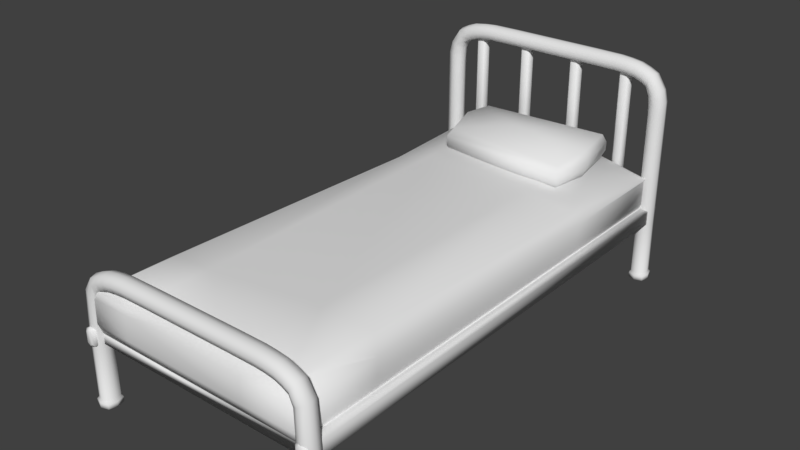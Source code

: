# Source: Bed.blend  (saved by Blender 2.78.0; exported with 4.5.12 LTS)
import bpy
from mathutils import Matrix  # noqa: F401  (used for matrix-valued properties, if any)

bpy.ops.wm.read_factory_settings(use_empty=True)
scene = bpy.context.scene
scene.name = 'Scene'

# ---- collections
col_collection_1 = bpy.data.collections.new('Collection 1'); scene.collection.children.link(col_collection_1)

# ---- materials (node trees are filled in below, after node groups)
mat_bad_metal = bpy.data.materials.new('Bad_Metal')
mat_bad_metal.alpha_threshold = 0.0
mat_bad_metal.use_transparent_shadow = False
mat_bad_metal.roughness = 0.5
mat_bad_metal.specular_intensity = 0.0
mat_cloth = bpy.data.materials.new('Cloth')
mat_cloth.alpha_threshold = 0.0
mat_cloth.use_transparent_shadow = False
mat_cloth.roughness = 0.5
mat_cloth.specular_intensity = 0.0
mat_pilow = bpy.data.materials.new('Pilow')
mat_pilow.alpha_threshold = 0.0
mat_pilow.use_transparent_shadow = False
mat_pilow.roughness = 0.5
mat_pilow.specular_intensity = 0.0

# ---- material node trees

# ---- world
world_world = bpy.data.worlds.new('World'); scene.world = world_world
world_world.color = (0.05088, 0.05088, 0.05088)
world_world.use_sun_shadow = False
world_world.sun_shadow_jitter_overblur = 0.0
world_world.cycles.sampling_method = 'MANUAL'

# ---- meshes
me_cube_003 = bpy.data.meshes.new('Cube.003')
me_cube_003.from_pydata([(-1.832, -1.772, -4.801), (-1.832, -0.8774, -4.801), (-1.832, -1.772, -4.587), (-1.832, -0.8774, -4.587), (-2.032, -1.772, -4.801), (-2.032, -0.8774, -4.801), (-2.032, -1.772, -4.587), (-2.032, -0.8774, -4.587), (-1.804, -1.772, -4.694), (-1.804, -0.8774, -4.694), (-2.061, -1.772, -4.694), (-2.061, -0.8774, -4.694), (-1.932, -1.772, -4.552), (-1.932, -0.8774, -4.552), (-1.932, -1.772, -4.836), (-1.932, -0.8774, -4.836), (-1.807, -0.1572, -4.801), (-1.807, -0.1572, -4.587), (-1.981, -0.05909, -4.801), (-1.981, -0.05909, -4.587), (-1.782, -0.171, -4.694), (-2.006, -0.04531, -4.694), (-1.894, -0.1081, -4.552), (-1.894, -0.1081, -4.836), (-1.528, 0.08611, -4.801), (-1.931, -0.716, -4.836), (-2.029, -0.6868, -4.801), (-2.029, -0.6868, -4.587), (-1.931, -0.716, -4.552), (-1.824, -0.7466, -4.587), (-2.055, -0.68, -4.694), (-1.824, -0.7466, -4.801), (-1.797, -0.7535, -4.694), (-1.746, -0.01481, -4.801), (-1.746, -0.01481, -4.587), (-1.837, 0.1634, -4.801), (-1.837, 0.1634, -4.587), (-1.734, -0.03984, -4.694), (-1.85, 0.1885, -4.694), (-1.792, 0.0743, -4.552), (-1.792, 0.0743, -4.836), (-1.208, 0.1246, -4.801), (-1.528, 0.08611, -4.587), (-1.563, 0.2833, -4.801), (-1.563, 0.2833, -4.587), (-1.523, 0.05841, -4.694), (-1.567, 0.311, -4.694), (-1.545, 0.1847, -4.552), (-1.545, 0.1847, -4.836), (-0.7558, 0.1286, -4.801), (-1.208, 0.1246, -4.587), (-1.21, 0.3247, -4.801), (-1.21, 0.3247, -4.587), (-1.208, 0.09648, -4.694), (-1.21, 0.3528, -4.694), (-1.209, 0.2247, -4.552), (-1.209, 0.2247, -4.836), (-0.7558, 0.1286, -4.587), (-0.7558, 0.3288, -4.801), (-0.7558, 0.3288, -4.587), (-0.7558, 0.1005, -4.694), (-0.7558, 0.3569, -4.694), (-0.7558, 0.2287, -4.552), (-0.7558, 0.2287, -4.836), (-1.388, 0.3101, -4.801), (-1.39, 0.338, -4.694), (-1.367, 0.0835, -4.694), (-1.37, 0.1114, -4.801), (-1.37, 0.1114, -4.587), (-1.379, 0.2107, -4.552), (-1.388, 0.3101, -4.587), (-1.379, 0.2107, -4.836), (-1.704, 0.2311, -4.587), (-1.678, 0.1351, -4.552), (-1.651, 0.039, -4.587), (-1.644, 0.01201, -4.694), (-1.711, 0.2581, -4.694), (-1.678, 0.1351, -4.836), (-1.651, 0.039, -4.801), (-1.704, 0.2311, -4.801), (1.812, -1.772, -4.801), (1.812, -0.8774, -4.801), (1.812, -1.772, -4.587), (1.812, -0.8774, -4.587), (2.013, -1.772, -4.801), (2.013, -0.8774, -4.801), (2.013, -1.772, -4.587), (2.013, -0.8774, -4.587), (1.784, -1.772, -4.694), (1.784, -0.8774, -4.694), (2.041, -1.772, -4.694), (2.041, -0.8774, -4.694), (1.912, -1.772, -4.552), (1.912, -0.8774, -4.552), (1.912, -1.772, -4.836), (1.912, -0.8774, -4.836), (1.787, -0.1572, -4.801), (1.787, -0.1572, -4.587), (1.961, -0.05909, -4.801), (1.961, -0.05909, -4.587), (1.762, -0.171, -4.694), (1.986, -0.04531, -4.694), (1.874, -0.1081, -4.552), (1.874, -0.1081, -4.836), (1.508, 0.08611, -4.801), (1.911, -0.716, -4.836), (2.009, -0.6868, -4.801), (2.009, -0.6868, -4.587), (1.911, -0.716, -4.552), (1.804, -0.7466, -4.587), (2.035, -0.68, -4.694), (1.804, -0.7466, -4.801), (1.777, -0.7535, -4.694), (1.726, -0.01481, -4.801), (1.726, -0.01481, -4.587), (1.817, 0.1634, -4.801), (1.817, 0.1634, -4.587), (1.714, -0.03984, -4.694), (1.83, 0.1885, -4.694), (1.772, 0.0743, -4.552), (1.772, 0.0743, -4.836), (1.188, 0.1246, -4.801), (1.508, 0.08611, -4.587), (1.543, 0.2833, -4.801), (1.543, 0.2833, -4.587), (1.503, 0.05841, -4.694), (1.547, 0.311, -4.694), (1.525, 0.1847, -4.552), (1.525, 0.1847, -4.836), (0.7359, 0.1286, -4.801), (1.188, 0.1246, -4.587), (1.19, 0.3247, -4.801), (1.19, 0.3247, -4.587), (1.188, 0.09648, -4.694), (1.19, 0.3528, -4.694), (1.189, 0.2247, -4.552), (1.189, 0.2247, -4.836), (0.7359, 0.1286, -4.587), (0.7359, 0.3288, -4.801), (0.7359, 0.3288, -4.587), (0.7359, 0.1005, -4.694), (0.7359, 0.3569, -4.694), (0.7359, 0.2287, -4.552), (0.7359, 0.2287, -4.836), (-0.00997, 0.1286, -4.801), (-0.009972, 0.1286, -4.587), (-0.00997, 0.3288, -4.801), (-0.009972, 0.3288, -4.587), (-0.009971, 0.1005, -4.694), (-0.009971, 0.3569, -4.694), (-0.009972, 0.2287, -4.552), (-0.00997, 0.2287, -4.836), (1.368, 0.3101, -4.801), (1.37, 0.338, -4.694), (1.347, 0.0835, -4.694), (1.35, 0.1114, -4.801), (1.35, 0.1114, -4.587), (1.359, 0.2107, -4.552), (1.368, 0.3101, -4.587), (1.359, 0.2107, -4.836), (1.684, 0.2311, -4.587), (1.658, 0.1351, -4.552), (1.631, 0.039, -4.587), (1.624, 0.01201, -4.694), (1.691, 0.2581, -4.694), (1.658, 0.1351, -4.836), (1.631, 0.039, -4.801), (1.684, 0.2311, -4.801), (-1.832, -1.772, 3.193), (-1.832, 0.9855, 3.193), (-1.832, -1.772, 2.979), (-1.832, 0.9855, 2.979), (-2.033, -1.772, 3.193), (-2.033, 0.9855, 3.193), (-2.033, -1.772, 2.979), (-2.033, 0.9855, 2.979), (-1.804, -1.772, 3.086), (-1.804, 0.9855, 3.086), (-2.061, -1.772, 3.086), (-2.061, 0.9855, 3.086), (-1.932, -1.772, 2.944), (-1.932, 0.9855, 2.944), (-1.932, -1.772, 3.228), (-1.932, 0.9855, 3.228), (-1.807, 1.267, 3.193), (-1.807, 1.267, 2.979), (-1.981, 1.365, 3.193), (-1.981, 1.365, 2.979), (-1.782, 1.253, 3.086), (-2.006, 1.379, 3.086), (-1.894, 1.316, 2.944), (-1.894, 1.316, 3.228), (-1.528, 1.51, 3.193), (-1.931, 1.147, 3.228), (-2.029, 1.176, 3.193), (-2.029, 1.176, 2.979), (-1.931, 1.147, 2.944), (-1.824, 1.116, 2.979), (-2.055, 1.183, 3.086), (-1.824, 1.116, 3.193), (-1.797, 1.109, 3.086), (-1.746, 1.409, 3.193), (-1.746, 1.409, 2.979), (-1.837, 1.588, 3.193), (-1.837, 1.588, 2.979), (-1.734, 1.384, 3.086), (-1.85, 1.613, 3.086), (-1.792, 1.498, 2.944), (-1.792, 1.498, 3.228), (-1.208, 1.549, 3.193), (-1.528, 1.51, 2.979), (-1.563, 1.707, 3.193), (-1.563, 1.707, 2.979), (-1.523, 1.483, 3.086), (-1.567, 1.735, 3.086), (-1.545, 1.609, 2.944), (-1.545, 1.609, 3.228), (-0.7559, 1.553, 3.193), (-1.208, 1.549, 2.979), (-1.21, 1.749, 3.193), (-1.21, 1.749, 2.979), (-1.208, 1.521, 3.086), (-1.21, 1.777, 3.086), (-1.209, 1.649, 2.944), (-1.209, 1.649, 3.228), (-0.7559, 1.553, 2.979), (-0.7559, 1.753, 3.193), (-0.7559, 1.753, 2.979), (-0.7559, 1.525, 3.086), (-0.7559, 1.781, 3.086), (-0.7559, 1.653, 2.944), (-0.7559, 1.653, 3.228), (-1.388, 1.734, 3.193), (-1.39, 1.762, 3.086), (-1.367, 1.508, 3.086), (-1.37, 1.536, 3.193), (-1.37, 1.536, 2.979), (-1.379, 1.635, 2.944), (-1.388, 1.734, 2.979), (-1.379, 1.635, 3.228), (-1.704, 1.655, 2.979), (-1.678, 1.559, 2.944), (-1.651, 1.463, 2.979), (-1.644, 1.436, 3.086), (-1.711, 1.682, 3.086), (-1.678, 1.559, 3.228), (-1.651, 1.463, 3.193), (-1.704, 1.655, 3.193), (1.812, -1.772, 3.193), (1.812, 0.9855, 3.193), (1.812, -1.772, 2.979), (1.812, 0.9855, 2.979), (2.012, -1.772, 3.193), (2.012, 0.9855, 3.193), (2.012, -1.772, 2.979), (2.012, 0.9855, 2.979), (1.784, -1.772, 3.086), (1.784, 0.9855, 3.086), (2.041, -1.772, 3.086), (2.041, 0.9855, 3.086), (1.912, -1.772, 2.944), (1.912, 0.9855, 2.944), (1.912, -1.772, 3.228), (1.912, 0.9855, 3.228), (1.787, 1.267, 3.193), (1.787, 1.267, 2.979), (1.961, 1.365, 3.193), (1.961, 1.365, 2.979), (1.762, 1.253, 3.086), (1.986, 1.379, 3.086), (1.874, 1.316, 2.944), (1.874, 1.316, 3.228), (1.508, 1.51, 3.193), (1.911, 1.147, 3.228), (2.009, 1.176, 3.193), (2.009, 1.176, 2.979), (1.911, 1.147, 2.944), (1.804, 1.116, 2.979), (2.035, 1.183, 3.086), (1.804, 1.116, 3.193), (1.777, 1.109, 3.086), (1.726, 1.409, 3.193), (1.726, 1.409, 2.979), (1.817, 1.588, 3.193), (1.817, 1.588, 2.979), (1.714, 1.384, 3.086), (1.83, 1.613, 3.086), (1.772, 1.498, 2.944), (1.772, 1.498, 3.228), (1.188, 1.549, 3.193), (1.508, 1.51, 2.979), (1.543, 1.707, 3.193), (1.543, 1.707, 2.979), (1.503, 1.483, 3.086), (1.547, 1.735, 3.086), (1.525, 1.609, 2.944), (1.525, 1.609, 3.228), (0.7358, 1.553, 3.193), (1.188, 1.549, 2.979), (1.19, 1.749, 3.193), (1.19, 1.749, 2.979), (1.188, 1.521, 3.086), (1.19, 1.777, 3.086), (1.189, 1.649, 2.944), (1.189, 1.649, 3.228), (0.7358, 1.553, 2.979), (0.7358, 1.753, 3.193), (0.7358, 1.753, 2.979), (0.7358, 1.525, 3.086), (0.7358, 1.781, 3.086), (0.7358, 1.653, 2.944), (0.7358, 1.653, 3.228), (-0.01003, 1.553, 3.193), (-0.01003, 1.553, 2.979), (-0.01003, 1.753, 3.193), (-0.01003, 1.753, 2.979), (-0.01003, 1.525, 3.086), (-0.01003, 1.781, 3.086), (-0.01003, 1.653, 2.944), (-0.01003, 1.653, 3.228), (1.368, 1.734, 3.193), (1.37, 1.762, 3.086), (1.347, 1.508, 3.086), (1.35, 1.536, 3.193), (1.35, 1.536, 2.979), (1.359, 1.635, 2.944), (1.368, 1.734, 2.979), (1.359, 1.635, 3.228), (1.684, 1.655, 2.979), (1.658, 1.559, 2.944), (1.631, 1.463, 2.979), (1.624, 1.436, 3.086), (1.691, 1.682, 3.086), (1.658, 1.559, 3.228), (1.631, 1.463, 3.193), (1.684, 1.655, 3.193), (1.84, -0.8646, -4.739), (1.84, -0.6374, -4.739), (1.84, -0.9222, 2.99), (1.84, -0.5799, 2.99), (-1.833, -0.8646, -4.739), (-1.833, -0.6374, -4.739), (-1.833, -0.9222, 2.99), (-1.833, -0.5799, 2.99), (1.993, -0.8647, 2.922), (1.993, -0.8646, -4.739), (1.993, -0.6374, -4.739), (1.993, -0.6374, 2.922), (-2.015, -0.6374, 2.922), (-2.015, -0.8647, 2.922), (-2.015, -0.8646, -4.739), (-2.015, -0.6374, -4.739), (1.869, -0.836, -4.881), (1.84, -0.8646, -4.852), (1.84, -0.6374, -4.852), (1.869, -0.666, -4.881), (1.993, -0.8646, -4.852), (1.964, -0.836, -4.881), (1.964, -0.666, -4.881), (1.993, -0.6374, -4.852), (-1.862, -0.6663, -4.851), (-1.833, -0.6374, -4.822), (-1.833, -0.8646, -4.822), (-1.862, -0.8357, -4.851), (-2.015, -0.6374, -4.822), (-1.986, -0.6663, -4.851), (-1.986, -0.8357, -4.851), (-2.015, -0.8646, -4.822), (-1.833, -0.5799, 3.228), (-1.863, -0.6675, 3.263), (-1.863, -0.8346, 3.263), (-1.833, -0.9222, 3.228), (-1.985, -0.6675, 3.263), (-2.015, -0.6374, 3.233), (-2.015, -0.8647, 3.233), (-1.985, -0.8346, 3.263), (1.857, -0.6545, 3.293), (1.84, -0.5799, 3.253), (1.84, -0.9222, 3.253), (1.857, -0.8475, 3.293), (1.993, -0.6374, 3.276), (1.976, -0.6545, 3.293), (1.976, -0.8475, 3.293), (1.993, -0.8647, 3.276), (-1.924, -0.5908, -4.739), (-1.924, -0.5908, 2.922), (-1.924, -0.9113, 2.922), (-1.924, -0.9113, -4.739), (-1.924, -0.6315, -4.851), (-1.924, -0.5908, -4.822), (-1.924, -0.9113, -4.822), (-1.924, -0.8705, -4.851), (-1.924, -0.6331, 3.263), (-1.924, -0.5908, 3.233), (-1.924, -0.9113, 3.233), (-1.924, -0.8689, 3.263), (1.917, -0.5992, 2.922), (1.917, -0.5991, -4.739), (1.917, -0.9029, -4.739), (1.917, -0.9029, 2.922), (1.917, -0.6374, -4.881), (1.917, -0.5991, -4.852), (1.917, -0.8647, -4.881), (1.917, -0.9029, -4.852), (1.917, -0.6221, 3.293), (1.917, -0.5992, 3.276), (1.917, -0.88, 3.293), (1.917, -0.9029, 3.276), (1.84, -0.8647, 2.99), (1.84, -0.6374, 2.99), (-1.833, -0.8647, 2.99), (-1.833, -0.6374, 2.99), (1.993, -0.8647, 2.922), (1.993, -0.6374, 2.922), (-2.015, -0.8647, 2.922), (-2.015, -0.6374, 2.922), (-1.924, -0.9113, 2.922), (-1.924, -0.5908, 2.922), (1.917, -0.9029, 2.922), (1.917, -0.5992, 2.922), (-1.27, -0.6473, 3.071), (-1.27, -0.6134, 3.038), (-1.237, -0.6134, 3.071), (-1.27, 1.557, 3.038), (-1.27, 1.591, 3.071), (-1.237, 1.557, 3.071), (-1.27, -0.6473, 3.172), (-1.237, -0.6134, 3.172), (-1.27, -0.6134, 3.205), (-1.27, 1.591, 3.172), (-1.27, 1.557, 3.205), (-1.237, 1.557, 3.172), (-1.371, -0.6473, 3.071), (-1.404, -0.6134, 3.071), (-1.371, -0.6134, 3.038), (-1.371, 1.591, 3.071), (-1.371, 1.557, 3.038), (-1.404, 1.557, 3.071), (-1.371, -0.6473, 3.172), (-1.371, -0.6134, 3.205), (-1.404, -0.6134, 3.172), (-1.371, 1.591, 3.172), (-1.404, 1.557, 3.172), (-1.371, 1.557, 3.205), (-0.3681, -0.6473, 3.071), (-0.3681, -0.6134, 3.038), (-0.3351, -0.6134, 3.071), (-0.3681, 1.557, 3.038), (-0.3681, 1.591, 3.071), (-0.3351, 1.557, 3.071), (-0.3681, -0.6473, 3.172), (-0.3351, -0.6134, 3.172), (-0.3681, -0.6134, 3.205), (-0.3681, 1.591, 3.172), (-0.3681, 1.557, 3.205), (-0.3351, 1.557, 3.172), (-0.469, -0.6473, 3.071), (-0.5021, -0.6134, 3.071), (-0.469, -0.6134, 3.038), (-0.469, 1.591, 3.071), (-0.469, 1.557, 3.038), (-0.5021, 1.557, 3.071), (-0.469, -0.6473, 3.172), (-0.469, -0.6134, 3.205), (-0.5021, -0.6134, 3.172), (-0.469, 1.591, 3.172), (-0.5021, 1.557, 3.172), (-0.469, 1.557, 3.205), (0.5705, -0.6337, 3.072), (0.5705, -0.5999, 3.039), (0.6035, -0.5999, 3.072), (0.5705, 1.571, 3.039), (0.5705, 1.605, 3.072), (0.6035, 1.571, 3.072), (0.5705, -0.6337, 3.173), (0.6035, -0.5999, 3.173), (0.5705, -0.5999, 3.206), (0.5705, 1.605, 3.173), (0.5705, 1.571, 3.206), (0.6035, 1.571, 3.173), (0.4695, -0.6337, 3.072), (0.4365, -0.5999, 3.072), (0.4695, -0.5999, 3.039), (0.4695, 1.605, 3.072), (0.4695, 1.571, 3.039), (0.4365, 1.571, 3.072), (0.4695, -0.6337, 3.173), (0.4695, -0.5999, 3.206), (0.4365, -0.5999, 3.173), (0.4695, 1.605, 3.173), (0.4365, 1.571, 3.173), (0.4695, 1.571, 3.206), (1.457, -0.6337, 3.072), (1.457, -0.5999, 3.039), (1.49, -0.5999, 3.072), (1.457, 1.571, 3.039), (1.457, 1.605, 3.072), (1.49, 1.571, 3.072), (1.457, -0.6337, 3.173), (1.49, -0.5999, 3.173), (1.457, -0.5999, 3.206), (1.457, 1.605, 3.173), (1.457, 1.571, 3.206), (1.49, 1.571, 3.173), (1.356, -0.6337, 3.072), (1.323, -0.5999, 3.072), (1.356, -0.5999, 3.039), (1.356, 1.605, 3.072), (1.356, 1.571, 3.039), (1.323, 1.571, 3.072), (1.356, -0.6337, 3.173), (1.356, -0.5999, 3.206), (1.323, -0.5999, 3.173), (1.356, 1.605, 3.173), (1.323, 1.571, 3.173), (1.356, 1.571, 3.206), (-1.811, -1.804, -4.824), (-1.811, -1.804, -4.564), (-2.054, -1.804, -4.824), (-2.054, -1.804, -4.564), (-1.777, -1.804, -4.694), (-2.088, -1.804, -4.694), (-1.932, -1.804, -4.522), (-1.932, -1.804, -4.866), (1.791, -1.804, -4.824), (1.791, -1.804, -4.564), (2.034, -1.804, -4.824), (2.034, -1.804, -4.564), (1.757, -1.804, -4.694), (2.068, -1.804, -4.694), (1.912, -1.804, -4.522), (1.912, -1.804, -4.866), (-1.811, -1.804, 3.216), (-1.811, -1.804, 2.956), (-2.054, -1.804, 3.216), (-2.054, -1.804, 2.956), (-1.777, -1.804, 3.086), (-2.088, -1.804, 3.086), (-1.932, -1.804, 2.914), (-1.932, -1.804, 3.258), (1.791, -1.804, 3.216), (1.791, -1.804, 2.956), (2.034, -1.804, 3.216), (2.034, -1.804, 2.956), (1.757, -1.804, 3.086), (2.068, -1.804, 3.086), (1.912, -1.804, 2.914), (1.912, -1.804, 3.258), (-1.811, -1.883, -4.824), (-1.811, -1.883, -4.564), (-2.054, -1.883, -4.824), (-2.054, -1.883, -4.564), (-1.777, -1.883, -4.694), (-2.088, -1.883, -4.694), (-1.932, -1.883, -4.522), (-1.932, -1.883, -4.866), (-1.932, -1.883, -4.694), (1.791, -1.883, -4.824), (1.791, -1.883, -4.564), (2.034, -1.883, -4.824), (2.034, -1.883, -4.564), (1.757, -1.883, -4.694), (2.068, -1.883, -4.694), (1.912, -1.883, -4.522), (1.912, -1.883, -4.866), (1.912, -1.883, -4.694), (-1.811, -1.883, 3.216), (-1.811, -1.883, 2.956), (-2.054, -1.883, 3.216), (-2.054, -1.883, 2.956), (-1.777, -1.883, 3.086), (-2.088, -1.883, 3.086), (-1.932, -1.883, 2.914), (-1.932, -1.883, 3.258), (-1.932, -1.883, 3.086), (1.791, -1.883, 3.216), (1.791, -1.883, 2.956), (2.034, -1.883, 3.216), (2.034, -1.883, 2.956), (1.757, -1.883, 3.086), (2.068, -1.883, 3.086), (1.912, -1.883, 2.914), (1.912, -1.883, 3.258), (1.912, -1.883, 3.086), (-1.832, -0.8887, 3.193), (-1.832, -0.8887, 2.979), (-2.033, -0.8887, 2.979), (-2.033, -0.8887, 3.193), (-2.061, -0.8887, 3.086), (-1.804, -0.8887, 3.086), (-1.932, -0.8887, 3.228), (-1.932, -0.8887, 2.944), (1.812, -0.8887, 3.193), (1.812, -0.8887, 2.979), (2.012, -0.8887, 2.979), (2.012, -0.8887, 3.193), (2.041, -0.8887, 3.086), (1.784, -0.8887, 3.086), (1.912, -0.8887, 3.228), (1.912, -0.8887, 2.944)], [], [(8, 9, 3, 2), (12, 13, 7, 6), (10, 11, 5, 4), (14, 15, 1, 0), (84, 90, 529, 526), (26, 30, 21, 18), (28, 29, 17, 22), (88, 80, 524, 528), (6, 7, 11, 10), (0, 1, 9, 8), (182, 172, 534, 539), (25, 26, 18, 23), (27, 28, 22, 19), (256, 250, 541, 544), (4, 5, 15, 14), (2, 3, 13, 12), (17, 20, 37, 34), (18, 21, 38, 35), (20, 16, 33, 37), (23, 18, 35, 40), (30, 27, 19, 21), (32, 31, 16, 20), (29, 32, 20, 17), (31, 25, 23, 16), (1, 15, 25, 31), (3, 9, 32, 29), (9, 1, 31, 32), (11, 7, 27, 30), (7, 13, 28, 27), (15, 5, 26, 25), (13, 3, 29, 28), (5, 11, 30, 26), (78, 77, 48, 24), (76, 72, 44, 46), (73, 74, 42, 47), (74, 75, 45, 42), (22, 17, 34, 39), (21, 19, 36, 38), (16, 23, 40, 33), (19, 22, 39, 36), (69, 68, 50, 55), (68, 66, 53, 50), (64, 65, 54, 51), (66, 67, 41, 53), (72, 73, 47, 44), (77, 79, 43, 48), (75, 78, 24, 45), (79, 76, 46, 43), (51, 54, 61, 58), (53, 41, 49, 60), (56, 51, 58, 63), (52, 55, 62, 59), (65, 70, 52, 54), (67, 71, 56, 41), (70, 69, 55, 52), (71, 64, 51, 56), (59, 62, 150, 147), (49, 63, 151, 144), (61, 59, 147, 149), (62, 57, 145, 150), (50, 53, 60, 57), (55, 50, 57, 62), (54, 52, 59, 61), (41, 56, 63, 49), (63, 58, 146, 151), (60, 49, 144, 148), (58, 61, 149, 146), (57, 60, 148, 145), (48, 43, 64, 71), (44, 47, 69, 70), (24, 48, 71, 67), (46, 44, 70, 65), (45, 24, 67, 66), (43, 46, 65, 64), (42, 45, 66, 68), (47, 42, 68, 69), (35, 38, 76, 79), (37, 33, 78, 75), (40, 35, 79, 77), (36, 39, 73, 72), (34, 37, 75, 74), (39, 34, 74, 73), (38, 36, 72, 76), (33, 40, 77, 78), (88, 82, 83, 89), (92, 86, 87, 93), (90, 84, 85, 91), (94, 80, 81, 95), (4, 14, 523, 518), (106, 98, 101, 110), (108, 102, 97, 109), (82, 88, 528, 525), (86, 90, 91, 87), (80, 88, 89, 81), (168, 182, 539, 532), (105, 103, 98, 106), (107, 99, 102, 108), (252, 262, 547, 542), (84, 94, 95, 85), (82, 92, 93, 83), (97, 114, 117, 100), (98, 115, 118, 101), (100, 117, 113, 96), (103, 120, 115, 98), (110, 101, 99, 107), (112, 100, 96, 111), (109, 97, 100, 112), (111, 96, 103, 105), (81, 111, 105, 95), (83, 109, 112, 89), (89, 112, 111, 81), (91, 110, 107, 87), (87, 107, 108, 93), (95, 105, 106, 85), (93, 108, 109, 83), (85, 106, 110, 91), (166, 104, 128, 165), (164, 126, 124, 160), (161, 127, 122, 162), (162, 122, 125, 163), (102, 119, 114, 97), (101, 118, 116, 99), (96, 113, 120, 103), (99, 116, 119, 102), (157, 135, 130, 156), (156, 130, 133, 154), (152, 131, 134, 153), (154, 133, 121, 155), (160, 124, 127, 161), (165, 128, 123, 167), (163, 125, 104, 166), (167, 123, 126, 164), (131, 138, 141, 134), (133, 140, 129, 121), (136, 143, 138, 131), (132, 139, 142, 135), (153, 134, 132, 158), (155, 121, 136, 159), (158, 132, 135, 157), (159, 136, 131, 152), (139, 147, 150, 142), (129, 144, 151, 143), (141, 149, 147, 139), (142, 150, 145, 137), (130, 137, 140, 133), (135, 142, 137, 130), (134, 141, 139, 132), (121, 129, 143, 136), (143, 151, 146, 138), (140, 148, 144, 129), (138, 146, 149, 141), (137, 145, 148, 140), (128, 159, 152, 123), (124, 158, 157, 127), (104, 155, 159, 128), (126, 153, 158, 124), (125, 154, 155, 104), (123, 152, 153, 126), (122, 156, 154, 125), (127, 157, 156, 122), (115, 167, 164, 118), (117, 163, 166, 113), (120, 165, 167, 115), (116, 160, 161, 119), (114, 162, 163, 117), (119, 161, 162, 114), (118, 164, 160, 116), (113, 166, 165, 120), (589, 585, 171, 177), (591, 586, 175, 181), (588, 587, 173, 179), (590, 584, 169, 183), (14, 0, 516, 523), (194, 186, 189, 198), (196, 190, 185, 197), (178, 174, 535, 537), (586, 588, 179, 175), (584, 589, 177, 169), (94, 84, 526, 531), (193, 191, 186, 194), (195, 187, 190, 196), (174, 180, 538, 535), (587, 590, 183, 173), (585, 591, 181, 171), (185, 202, 205, 188), (186, 203, 206, 189), (188, 205, 201, 184), (191, 208, 203, 186), (198, 189, 187, 195), (200, 188, 184, 199), (197, 185, 188, 200), (199, 184, 191, 193), (169, 199, 193, 183), (171, 197, 200, 177), (177, 200, 199, 169), (179, 198, 195, 175), (175, 195, 196, 181), (183, 193, 194, 173), (181, 196, 197, 171), (173, 194, 198, 179), (246, 192, 216, 245), (244, 214, 212, 240), (241, 215, 210, 242), (242, 210, 213, 243), (190, 207, 202, 185), (189, 206, 204, 187), (184, 201, 208, 191), (187, 204, 207, 190), (237, 223, 218, 236), (236, 218, 221, 234), (232, 219, 222, 233), (234, 221, 209, 235), (240, 212, 215, 241), (245, 216, 211, 247), (243, 213, 192, 246), (247, 211, 214, 244), (219, 226, 229, 222), (221, 228, 217, 209), (224, 231, 226, 219), (220, 227, 230, 223), (233, 222, 220, 238), (235, 209, 224, 239), (238, 220, 223, 237), (239, 224, 219, 232), (227, 315, 318, 230), (217, 312, 319, 231), (229, 317, 315, 227), (230, 318, 313, 225), (218, 225, 228, 221), (223, 230, 225, 218), (222, 229, 227, 220), (209, 217, 231, 224), (231, 319, 314, 226), (228, 316, 312, 217), (226, 314, 317, 229), (225, 313, 316, 228), (216, 239, 232, 211), (212, 238, 237, 215), (192, 235, 239, 216), (214, 233, 238, 212), (213, 234, 235, 192), (211, 232, 233, 214), (210, 236, 234, 213), (215, 237, 236, 210), (203, 247, 244, 206), (205, 243, 246, 201), (208, 245, 247, 203), (204, 240, 241, 207), (202, 242, 243, 205), (207, 241, 242, 202), (206, 244, 240, 204), (201, 246, 245, 208), (597, 257, 251, 593), (599, 261, 255, 594), (596, 259, 253, 595), (598, 263, 249, 592), (262, 248, 540, 547), (274, 278, 269, 266), (276, 277, 265, 270), (6, 10, 521, 519), (594, 255, 259, 596), (592, 249, 257, 597), (12, 6, 519, 522), (273, 274, 266, 271), (275, 276, 270, 267), (80, 94, 531, 524), (595, 253, 263, 598), (593, 251, 261, 599), (265, 268, 285, 282), (266, 269, 286, 283), (268, 264, 281, 285), (271, 266, 283, 288), (278, 275, 267, 269), (280, 279, 264, 268), (277, 280, 268, 265), (279, 273, 271, 264), (249, 263, 273, 279), (251, 257, 280, 277), (257, 249, 279, 280), (259, 255, 275, 278), (255, 261, 276, 275), (263, 253, 274, 273), (261, 251, 277, 276), (253, 259, 278, 274), (334, 333, 296, 272), (332, 328, 292, 294), (329, 330, 290, 295), (330, 331, 293, 290), (270, 265, 282, 287), (269, 267, 284, 286), (264, 271, 288, 281), (267, 270, 287, 284), (325, 324, 298, 303), (324, 322, 301, 298), (320, 321, 302, 299), (322, 323, 289, 301), (328, 329, 295, 292), (333, 335, 291, 296), (331, 334, 272, 293), (335, 332, 294, 291), (299, 302, 309, 306), (301, 289, 297, 308), (304, 299, 306, 311), (300, 303, 310, 307), (321, 326, 300, 302), (323, 327, 304, 289), (326, 325, 303, 300), (327, 320, 299, 304), (307, 310, 318, 315), (297, 311, 319, 312), (309, 307, 315, 317), (310, 305, 313, 318), (298, 301, 308, 305), (303, 298, 305, 310), (302, 300, 307, 309), (289, 304, 311, 297), (311, 306, 314, 319), (308, 297, 312, 316), (306, 309, 317, 314), (305, 308, 316, 313), (296, 291, 320, 327), (292, 295, 325, 326), (272, 296, 327, 323), (294, 292, 326, 321), (293, 272, 323, 322), (291, 294, 321, 320), (290, 293, 322, 324), (295, 290, 324, 325), (283, 286, 332, 335), (285, 281, 334, 331), (288, 283, 335, 333), (284, 287, 329, 328), (282, 285, 331, 330), (287, 282, 330, 329), (286, 284, 328, 332), (281, 288, 333, 334), (419, 396, 347, 413), (417, 384, 351, 415), (340, 341, 337, 336), (410, 336, 408), (409, 341, 411), (412, 413, 347, 344), (418, 398, 345, 412), (346, 345, 356, 359), (344, 347, 380, 383), (396, 339, 377, 405), (398, 336, 353, 403), (336, 337, 354, 353), (338, 371, 342), (399, 344, 383, 407), (397, 346, 359, 401), (414, 415, 351, 350), (395, 392, 372, 375), (386, 342, 371, 394), (416, 386, 349, 414), (385, 348, 373, 393), (384, 341, 361, 389), (348, 349, 374, 373), (387, 350, 367, 390), (341, 340, 362, 361), (350, 351, 364, 367), (353, 354, 355, 352), (357, 358, 359, 356), (400, 355, 354, 401), (402, 357, 356, 403), (402, 400, 358, 357), (361, 362, 363, 360), (365, 366, 367, 364), (388, 365, 364, 389), (390, 367, 366, 391), (388, 391, 366, 365), (369, 370, 371, 368), (373, 374, 375, 372), (392, 369, 368, 393), (394, 371, 370, 395), (339, 368, 377), (377, 378, 379, 376), (381, 382, 383, 380), (404, 381, 380, 405), (406, 379, 378, 407), (404, 406, 382, 381), (374, 394, 395, 375), (372, 392, 393, 373), (360, 363, 391, 388), (362, 390, 391, 363), (360, 388, 389, 361), (340, 387, 390, 362), (351, 384, 389, 364), (343, 385, 393, 368), (410, 342, 386, 416), (349, 386, 394, 374), (370, 369, 392, 395), (411, 341, 384, 417), (376, 379, 406, 404), (382, 406, 407, 383), (376, 404, 405, 377), (352, 355, 400, 402), (352, 402, 403, 353), (358, 400, 401, 359), (337, 397, 401, 354), (338, 399, 407, 378), (345, 398, 403, 356), (347, 396, 405, 380), (408, 336, 398, 418), (409, 339, 396, 419), (378, 368, 371), (339, 343, 368), (338, 378, 371), (337, 409, 419, 397), (338, 408, 418, 399), (343, 411, 417, 385), (340, 410, 416, 387), (387, 416, 414, 350), (349, 348, 415, 414), (399, 418, 412, 344), (345, 346, 413, 412), (343, 339, 409, 411), (338, 342, 410, 408), (385, 417, 415, 348), (397, 419, 413, 346), (409, 337, 341), (410, 340, 336), (378, 377, 368), (434, 436, 423, 421), (440, 442, 437, 433), (441, 429, 424, 435), (422, 425, 431, 427), (428, 430, 443, 439), (420, 421, 422), (423, 424, 425), (426, 427, 428), (429, 430, 431), (432, 433, 434), (435, 436, 437), (438, 439, 440), (441, 442, 443), (426, 420, 422, 427), (421, 423, 425, 422), (424, 429, 431, 425), (430, 428, 427, 431), (438, 426, 428, 439), (429, 441, 443, 430), (442, 440, 439, 443), (432, 438, 440, 433), (441, 435, 437, 442), (436, 434, 433, 437), (420, 432, 434, 421), (435, 424, 423, 436), (426, 438, 432, 420), (458, 460, 447, 445), (464, 466, 461, 457), (465, 453, 448, 459), (446, 449, 455, 451), (452, 454, 467, 463), (444, 445, 446), (447, 448, 449), (450, 451, 452), (453, 454, 455), (456, 457, 458), (459, 460, 461), (462, 463, 464), (465, 466, 467), (450, 444, 446, 451), (445, 447, 449, 446), (448, 453, 455, 449), (454, 452, 451, 455), (462, 450, 452, 463), (453, 465, 467, 454), (466, 464, 463, 467), (456, 462, 464, 457), (465, 459, 461, 466), (460, 458, 457, 461), (444, 456, 458, 445), (459, 448, 447, 460), (450, 462, 456, 444), (482, 484, 471, 469), (488, 490, 485, 481), (489, 477, 472, 483), (470, 473, 479, 475), (476, 478, 491, 487), (468, 469, 470), (471, 472, 473), (474, 475, 476), (477, 478, 479), (480, 481, 482), (483, 484, 485), (486, 487, 488), (489, 490, 491), (474, 468, 470, 475), (469, 471, 473, 470), (472, 477, 479, 473), (478, 476, 475, 479), (486, 474, 476, 487), (477, 489, 491, 478), (490, 488, 487, 491), (480, 486, 488, 481), (489, 483, 485, 490), (484, 482, 481, 485), (468, 480, 482, 469), (483, 472, 471, 484), (474, 486, 480, 468), (506, 508, 495, 493), (512, 514, 509, 505), (513, 501, 496, 507), (494, 497, 503, 499), (500, 502, 515, 511), (492, 493, 494), (495, 496, 497), (498, 499, 500), (501, 502, 503), (504, 505, 506), (507, 508, 509), (510, 511, 512), (513, 514, 515), (498, 492, 494, 499), (493, 495, 497, 494), (496, 501, 503, 497), (502, 500, 499, 503), (510, 498, 500, 511), (501, 513, 515, 502), (514, 512, 511, 515), (504, 510, 512, 505), (513, 507, 509, 514), (508, 506, 505, 509), (492, 504, 506, 493), (507, 496, 495, 508), (498, 510, 504, 492), (534, 537, 571, 568), (519, 521, 553, 551), (531, 526, 559, 564), (533, 536, 570, 567), (517, 522, 554, 549), (545, 542, 577, 580), (529, 527, 560, 562), (539, 534, 568, 573), (516, 520, 552, 548), (544, 541, 576, 579), (530, 525, 558, 563), (537, 535, 569, 571), (542, 547, 582, 577), (528, 524, 557, 561), (538, 533, 567, 572), (543, 545, 580, 578), (8, 2, 517, 520), (248, 256, 544, 540), (258, 252, 542, 545), (170, 176, 536, 533), (0, 8, 520, 516), (10, 4, 518, 521), (176, 168, 532, 536), (172, 178, 537, 534), (92, 82, 525, 530), (250, 260, 546, 541), (2, 12, 522, 517), (86, 92, 530, 527), (90, 86, 527, 529), (180, 170, 533, 538), (260, 254, 543, 546), (254, 258, 545, 543), (556, 553, 550, 555), (554, 551, 553, 556), (549, 554, 556, 552), (552, 556, 555, 548), (565, 564, 559, 562), (563, 565, 562, 560), (558, 561, 565, 563), (561, 557, 564, 565), (574, 573, 568, 571), (572, 574, 571, 569), (567, 570, 574, 572), (570, 566, 573, 574), (583, 580, 577, 582), (581, 578, 580, 583), (576, 581, 583, 579), (579, 583, 582, 575), (525, 528, 561, 558), (546, 543, 578, 581), (518, 523, 555, 550), (526, 529, 562, 559), (547, 540, 575, 582), (520, 517, 549, 552), (535, 538, 572, 569), (521, 518, 550, 553), (532, 539, 573, 566), (527, 530, 563, 560), (524, 531, 564, 557), (522, 519, 551, 554), (523, 516, 548, 555), (540, 544, 579, 575), (541, 546, 581, 576), (536, 532, 566, 570), (170, 180, 591, 585), (172, 182, 590, 587), (168, 176, 589, 584), (174, 178, 588, 586), (182, 168, 584, 590), (178, 172, 587, 588), (180, 174, 586, 591), (176, 170, 585, 589), (250, 593, 599, 260), (252, 595, 598, 262), (248, 592, 597, 256), (254, 594, 596, 258), (262, 598, 592, 248), (258, 596, 595, 252), (260, 599, 594, 254), (256, 597, 593, 250)])
me_cube_003.polygons.foreach_set('use_smooth', [True] * 607)
_uv = me_cube_003.uv_layers.new(name='UVMap')
_uv.uv.foreach_set('vector', [0.6828, 0.8289, 0.6828, 0.7539, 0.6918, 0.7539, 0.6918, 0.8289, 0.3615, 0.6673, 0.2865, 0.6672, 0.2865, 0.6593, 0.3615, 0.6594, 0.618, 0.6667, 0.618, 0.7417, 0.609, 0.7416, 0.609, 0.6666, 0.1761, 0.9898, 0.1011, 0.9898, 0.1011, 0.9815, 0.1761, 0.9815, 0.6308, 0.8213, 0.6398, 0.8212, 0.6398, 0.8238, 0.6289, 0.8239, 0.609, 0.7576, 0.618, 0.7582, 0.618, 0.8113, 0.6091, 0.8101, 0.273, 0.6673, 0.2755, 0.6766, 0.2261, 0.678, 0.222, 0.6703, 0.7046, 0.8289, 0.7136, 0.8289, 0.7155, 0.8315, 0.7046, 0.8314, 0.627, 0.6666, 0.627, 0.7416, 0.618, 0.7417, 0.618, 0.6667, 0.6739, 0.8289, 0.6739, 0.7539, 0.6828, 0.7539, 0.6828, 0.8289, 0.938, 0.3525, 0.938, 0.3446, 0.9406, 0.3426, 0.9407, 0.3521, 0.08759, 0.9898, 0.08514, 0.9979, 0.03251, 0.9939, 0.03663, 0.9866, 0.2705, 0.6596, 0.273, 0.6673, 0.222, 0.6703, 0.2179, 0.6635, 0.5603, 0.6667, 0.5513, 0.6666, 0.5494, 0.664, 0.5603, 0.6641, 0.1761, 0.9982, 0.1011, 0.9982, 0.1011, 0.9898, 0.1761, 0.9898, 0.3615, 0.676, 0.2865, 0.6759, 0.2865, 0.6672, 0.3615, 0.6673, 0.6918, 0.6935, 0.6828, 0.6946, 0.6828, 0.6835, 0.6918, 0.6815, 0.6091, 0.8101, 0.618, 0.8113, 0.6182, 0.8305, 0.6092, 0.8284, 0.6828, 0.6946, 0.6739, 0.6935, 0.6739, 0.6815, 0.6828, 0.6835, 0.03663, 0.9866, 0.03251, 0.9939, 0.01386, 0.9819, 0.02134, 0.9781, 0.618, 0.7582, 0.627, 0.7576, 0.627, 0.8101, 0.618, 0.8113, 0.6828, 0.7435, 0.6739, 0.743, 0.6739, 0.6935, 0.6828, 0.6946, 0.6918, 0.743, 0.6828, 0.7435, 0.6828, 0.6946, 0.6918, 0.6935, 0.09015, 0.9807, 0.08759, 0.9898, 0.03663, 0.9866, 0.04074, 0.9793, 0.1011, 0.9815, 0.1011, 0.9898, 0.08759, 0.9898, 0.09015, 0.9807, 0.6918, 0.7539, 0.6828, 0.7539, 0.6828, 0.7435, 0.6918, 0.743, 0.6828, 0.7539, 0.6739, 0.7539, 0.6739, 0.743, 0.6828, 0.7435, 0.618, 0.7417, 0.627, 0.7416, 0.627, 0.7576, 0.618, 0.7582, 0.2865, 0.6593, 0.2865, 0.6672, 0.273, 0.6673, 0.2705, 0.6596, 0.1011, 0.9898, 0.1011, 0.9982, 0.08514, 0.9979, 0.08759, 0.9898, 0.2865, 0.6672, 0.2865, 0.6759, 0.2755, 0.6766, 0.273, 0.6673, 0.609, 0.7416, 0.618, 0.7417, 0.618, 0.7582, 0.609, 0.7576, 0.02429, 0.9663, 0.01624, 0.9685, 0.01208, 0.9574, 0.02034, 0.956, 0.5187, 0.9543, 0.5097, 0.9537, 0.5097, 0.9418, 0.5187, 0.9422, 0.2017, 0.6882, 0.2097, 0.6908, 0.2057, 0.701, 0.1975, 0.6992, 0.5712, 0.6654, 0.5802, 0.666, 0.5802, 0.6761, 0.5712, 0.6757, 0.222, 0.6703, 0.2261, 0.678, 0.2142, 0.683, 0.2068, 0.6787, 0.618, 0.8113, 0.627, 0.8101, 0.6271, 0.8284, 0.6182, 0.8305, 0.04074, 0.9793, 0.03663, 0.9866, 0.02134, 0.9781, 0.0288, 0.9742, 0.2179, 0.6635, 0.222, 0.6703, 0.2068, 0.6787, 0.1993, 0.6754, 0.1953, 0.713, 0.2036, 0.7142, 0.2025, 0.7275, 0.1942, 0.727, 0.5712, 0.689, 0.5802, 0.6892, 0.5802, 0.7025, 0.5712, 0.7025, 0.5277, 0.9271, 0.5187, 0.9274, 0.5187, 0.9123, 0.5277, 0.9123, 0.5802, 0.6892, 0.5892, 0.689, 0.5892, 0.7025, 0.5802, 0.7025, 0.1936, 0.6864, 0.2017, 0.6882, 0.1975, 0.6992, 0.1892, 0.6982, 0.01624, 0.9685, 0.008186, 0.9707, 0.003813, 0.9588, 0.01208, 0.9574, 0.5802, 0.666, 0.5892, 0.6654, 0.5892, 0.6757, 0.5802, 0.6761, 0.5277, 0.9537, 0.5187, 0.9543, 0.5187, 0.9422, 0.5277, 0.9418, 0.5277, 0.9123, 0.5187, 0.9123, 0.5187, 0.8742, 0.5277, 0.8742, 0.5802, 0.7025, 0.5892, 0.7025, 0.5892, 0.7404, 0.5802, 0.7404, 0.008733, 0.9292, 0.0003394, 0.9293, 0.0, 0.8912, 0.008393, 0.8912, 0.1857, 0.7274, 0.1942, 0.727, 0.1938, 0.7646, 0.1854, 0.765, 0.5187, 0.9274, 0.5097, 0.9271, 0.5097, 0.9123, 0.5187, 0.9123, 0.01822, 0.9427, 0.009901, 0.9434, 0.008733, 0.9292, 0.01712, 0.9292, 0.187, 0.7127, 0.1953, 0.713, 0.1942, 0.727, 0.1857, 0.7274, 0.009901, 0.9434, 0.001569, 0.9442, 0.0003394, 0.9293, 0.008733, 0.9292, 0.1854, 0.765, 0.1938, 0.7646, 0.1938, 0.8265, 0.1854, 0.8269, 0.01678, 0.8912, 0.008393, 0.8912, 0.008393, 0.8287, 0.01678, 0.8287, 0.5187, 0.8742, 0.5097, 0.8742, 0.5097, 0.8117, 0.5187, 0.8117, 0.1938, 0.7646, 0.2022, 0.7651, 0.2022, 0.8269, 0.1938, 0.8265, 0.5712, 0.7025, 0.5802, 0.7025, 0.5802, 0.7404, 0.5712, 0.7404, 0.1942, 0.727, 0.2025, 0.7275, 0.2022, 0.7651, 0.1938, 0.7646, 0.5187, 0.9123, 0.5097, 0.9123, 0.5097, 0.8742, 0.5187, 0.8742, 0.01712, 0.9292, 0.008733, 0.9292, 0.008393, 0.8912, 0.01678, 0.8912, 0.008393, 0.8912, 0.0, 0.8912, 0.0, 0.8287, 0.008393, 0.8287, 0.5802, 0.7404, 0.5892, 0.7404, 0.5892, 0.803, 0.5802, 0.803, 0.5277, 0.8742, 0.5187, 0.8742, 0.5187, 0.8117, 0.5277, 0.8117, 0.5712, 0.7404, 0.5802, 0.7404, 0.5802, 0.803, 0.5712, 0.803, 0.01208, 0.9574, 0.003813, 0.9588, 0.001569, 0.9442, 0.009901, 0.9434, 0.1892, 0.6982, 0.1975, 0.6992, 0.1953, 0.713, 0.187, 0.7127, 0.02034, 0.956, 0.01208, 0.9574, 0.009901, 0.9434, 0.01822, 0.9427, 0.5187, 0.9422, 0.5097, 0.9418, 0.5097, 0.9271, 0.5187, 0.9274, 0.5802, 0.6761, 0.5892, 0.6757, 0.5892, 0.689, 0.5802, 0.6892, 0.5277, 0.9418, 0.5187, 0.9422, 0.5187, 0.9274, 0.5277, 0.9271, 0.5712, 0.6757, 0.5802, 0.6761, 0.5802, 0.6892, 0.5712, 0.689, 0.1975, 0.6992, 0.2057, 0.701, 0.2036, 0.7142, 0.1953, 0.713, 0.5277, 0.9648, 0.5187, 0.9659, 0.5187, 0.9543, 0.5277, 0.9537, 0.5802, 0.6585, 0.5892, 0.6574, 0.5892, 0.6654, 0.5802, 0.666, 0.02134, 0.9781, 0.01386, 0.9819, 0.008186, 0.9707, 0.01624, 0.9685, 0.1993, 0.6754, 0.2068, 0.6787, 0.2017, 0.6882, 0.1936, 0.6864, 0.5712, 0.6574, 0.5802, 0.6585, 0.5802, 0.666, 0.5712, 0.6654, 0.2068, 0.6787, 0.2142, 0.683, 0.2097, 0.6908, 0.2017, 0.6882, 0.5187, 0.9659, 0.5097, 0.9648, 0.5097, 0.9537, 0.5187, 0.9543, 0.0288, 0.9742, 0.02134, 0.9781, 0.01624, 0.9685, 0.02429, 0.9663, 0.7046, 0.8289, 0.6956, 0.8289, 0.6956, 0.7539, 0.7046, 0.7539, 0.3615, 0.986, 0.3615, 0.9948, 0.2865, 0.9947, 0.2865, 0.9859, 0.6398, 0.8212, 0.6308, 0.8213, 0.6308, 0.7463, 0.6398, 0.7462, 0.1761, 0.6675, 0.1761, 0.6759, 0.1011, 0.6759, 0.1011, 0.6675, 0.1761, 0.9982, 0.1761, 0.9898, 0.1788, 0.9898, 0.1788, 1.0, 0.6308, 0.7303, 0.6308, 0.6778, 0.6398, 0.6766, 0.6398, 0.7297, 0.273, 0.9858, 0.222, 0.9827, 0.2261, 0.9759, 0.2755, 0.9774, 0.6956, 0.8289, 0.7046, 0.8289, 0.7046, 0.8314, 0.6937, 0.8315, 0.6487, 0.8213, 0.6398, 0.8212, 0.6398, 0.7462, 0.6487, 0.7463, 0.7136, 0.8289, 0.7046, 0.8289, 0.7046, 0.7539, 0.7136, 0.7539, 0.938, 0.3612, 0.938, 0.3525, 0.9407, 0.3521, 0.9406, 0.3627, 0.08759, 0.6676, 0.03663, 0.6708, 0.03251, 0.6635, 0.08514, 0.6595, 0.2705, 0.9943, 0.2179, 0.9903, 0.222, 0.9827, 0.273, 0.9858, 0.938, 0.68, 0.938, 0.6713, 0.9407, 0.6709, 0.9406, 0.6815, 0.1761, 0.6592, 0.1761, 0.6675, 0.1011, 0.6675, 0.1011, 0.6592, 0.3615, 0.9782, 0.3615, 0.986, 0.2865, 0.9859, 0.2865, 0.9781, 0.6956, 0.6935, 0.6957, 0.6815, 0.7047, 0.6835, 0.7046, 0.6946, 0.6308, 0.6778, 0.6308, 0.6595, 0.6398, 0.6574, 0.6398, 0.6766, 0.7046, 0.6946, 0.7047, 0.6835, 0.7136, 0.6815, 0.7136, 0.6935, 0.03663, 0.6708, 0.02134, 0.6793, 0.01386, 0.6755, 0.03251, 0.6635, 0.6398, 0.7297, 0.6398, 0.6766, 0.6487, 0.6778, 0.6487, 0.7303, 0.7046, 0.7435, 0.7046, 0.6946, 0.7136, 0.6935, 0.7136, 0.743, 0.6956, 0.743, 0.6956, 0.6935, 0.7046, 0.6946, 0.7046, 0.7435, 0.09015, 0.6767, 0.04074, 0.6781, 0.03663, 0.6708, 0.08759, 0.6676, 0.1011, 0.6759, 0.09015, 0.6767, 0.08759, 0.6676, 0.1011, 0.6675, 0.6956, 0.7539, 0.6956, 0.743, 0.7046, 0.7435, 0.7046, 0.7539, 0.7046, 0.7539, 0.7046, 0.7435, 0.7136, 0.743, 0.7136, 0.7539, 0.6398, 0.7462, 0.6398, 0.7297, 0.6487, 0.7303, 0.6487, 0.7463, 0.2865, 0.9947, 0.2705, 0.9943, 0.273, 0.9858, 0.2865, 0.9859, 0.1011, 0.6675, 0.08759, 0.6676, 0.08514, 0.6595, 0.1011, 0.6592, 0.2865, 0.9859, 0.273, 0.9858, 0.2755, 0.9774, 0.2865, 0.9781, 0.6308, 0.7463, 0.6308, 0.7303, 0.6398, 0.7297, 0.6398, 0.7462, 0.02429, 0.6911, 0.02034, 0.7014, 0.01208, 0.7, 0.01624, 0.6889, 0.5187, 0.669, 0.5187, 0.6811, 0.5097, 0.6815, 0.5097, 0.6697, 0.2017, 0.9647, 0.1975, 0.9538, 0.2057, 0.9528, 0.2097, 0.963, 0.5712, 0.9405, 0.5712, 0.9302, 0.5802, 0.9298, 0.5802, 0.9399, 0.222, 0.9827, 0.2068, 0.9742, 0.2142, 0.9709, 0.2261, 0.9759, 0.6398, 0.6766, 0.6398, 0.6574, 0.6487, 0.6595, 0.6487, 0.6778, 0.04074, 0.6781, 0.0288, 0.6831, 0.02134, 0.6793, 0.03663, 0.6708, 0.2179, 0.9903, 0.1993, 0.9784, 0.2068, 0.9742, 0.222, 0.9827, 0.1953, 0.9399, 0.1942, 0.9259, 0.2025, 0.9262, 0.2036, 0.9396, 0.5712, 0.9169, 0.5712, 0.9034, 0.5802, 0.9034, 0.5802, 0.9167, 0.5277, 0.6962, 0.5277, 0.7111, 0.5187, 0.711, 0.5187, 0.696, 0.5802, 0.9167, 0.5802, 0.9034, 0.5892, 0.9034, 0.5892, 0.9169, 0.1936, 0.9673, 0.1892, 0.9556, 0.1975, 0.9538, 0.2017, 0.9647, 0.01624, 0.6889, 0.01208, 0.7, 0.003813, 0.6985, 0.008186, 0.6867, 0.5802, 0.9399, 0.5802, 0.9298, 0.5892, 0.9302, 0.5892, 0.9405, 0.5277, 0.6697, 0.5277, 0.6815, 0.5187, 0.6811, 0.5187, 0.669, 0.5277, 0.7111, 0.5277, 0.7492, 0.5187, 0.7492, 0.5187, 0.711, 0.5802, 0.9034, 0.5802, 0.8655, 0.5892, 0.8655, 0.5892, 0.9034, 0.008732, 0.7282, 0.008393, 0.7662, 0.0, 0.7662, 0.0003394, 0.7281, 0.1857, 0.9264, 0.1854, 0.8887, 0.1938, 0.8883, 0.1942, 0.9259, 0.5187, 0.696, 0.5187, 0.711, 0.5097, 0.7111, 0.5097, 0.6962, 0.01822, 0.7147, 0.01712, 0.7282, 0.008732, 0.7282, 0.009901, 0.714, 0.187, 0.9411, 0.1857, 0.9264, 0.1942, 0.9259, 0.1953, 0.9399, 0.009901, 0.714, 0.008732, 0.7282, 0.0003394, 0.7281, 0.001569, 0.7132, 0.1854, 0.8887, 0.1854, 0.8269, 0.1938, 0.8265, 0.1938, 0.8883, 0.01678, 0.7662, 0.01678, 0.8287, 0.008393, 0.8287, 0.008393, 0.7662, 0.5187, 0.7492, 0.5187, 0.8117, 0.5097, 0.8117, 0.5097, 0.7492, 0.1938, 0.8883, 0.1938, 0.8265, 0.2022, 0.8269, 0.2022, 0.8887, 0.5712, 0.9034, 0.5712, 0.8655, 0.5802, 0.8655, 0.5802, 0.9034, 0.1942, 0.9259, 0.1938, 0.8883, 0.2022, 0.8887, 0.2025, 0.9262, 0.5187, 0.711, 0.5187, 0.7492, 0.5097, 0.7492, 0.5097, 0.7111, 0.01712, 0.7282, 0.01678, 0.7662, 0.008393, 0.7662, 0.008732, 0.7282, 0.008393, 0.7662, 0.008393, 0.8287, 0.0, 0.8287, 0.0, 0.7662, 0.5802, 0.8655, 0.5802, 0.803, 0.5892, 0.803, 0.5892, 0.8655, 0.5277, 0.7492, 0.5277, 0.8117, 0.5187, 0.8117, 0.5187, 0.7492, 0.5712, 0.8655, 0.5712, 0.803, 0.5802, 0.803, 0.5802, 0.8655, 0.01208, 0.7, 0.009901, 0.714, 0.001569, 0.7132, 0.003813, 0.6985, 0.1892, 0.9556, 0.187, 0.9411, 0.1953, 0.9399, 0.1975, 0.9538, 0.02034, 0.7014, 0.01822, 0.7147, 0.009901, 0.714, 0.01208, 0.7, 0.5187, 0.6811, 0.5187, 0.696, 0.5097, 0.6962, 0.5097, 0.6815, 0.5802, 0.9298, 0.5802, 0.9167, 0.5892, 0.9169, 0.5892, 0.9302, 0.5277, 0.6815, 0.5277, 0.6962, 0.5187, 0.696, 0.5187, 0.6811, 0.5712, 0.9302, 0.5712, 0.9169, 0.5802, 0.9167, 0.5802, 0.9298, 0.1975, 0.9538, 0.1953, 0.9399, 0.2036, 0.9396, 0.2057, 0.9528, 0.5277, 0.6585, 0.5277, 0.6697, 0.5187, 0.669, 0.5187, 0.6574, 0.5802, 0.9474, 0.5802, 0.9399, 0.5892, 0.9405, 0.5892, 0.9485, 0.02134, 0.6793, 0.01624, 0.6889, 0.008186, 0.6867, 0.01386, 0.6755, 0.1993, 0.9784, 0.1936, 0.9673, 0.2017, 0.9647, 0.2068, 0.9742, 0.5712, 0.9485, 0.5712, 0.9405, 0.5802, 0.9399, 0.5802, 0.9474, 0.2068, 0.9742, 0.2017, 0.9647, 0.2097, 0.963, 0.2142, 0.9709, 0.5187, 0.6574, 0.5187, 0.669, 0.5097, 0.6697, 0.5097, 0.6585, 0.0288, 0.6831, 0.02429, 0.6911, 0.01624, 0.6889, 0.02134, 0.6793, 0.5386, 0.8206, 0.5296, 0.8207, 0.5296, 0.6931, 0.5386, 0.693, 0.8639, 0.3325, 0.8639, 0.3408, 0.7363, 0.3408, 0.7363, 0.3325, 0.4591, 0.8371, 0.4501, 0.8371, 0.4501, 0.7095, 0.4591, 0.7095, 0.8639, 0.3524, 0.8639, 0.3611, 0.7363, 0.361, 0.7363, 0.3522, 0.1761, 0.9898, 0.1761, 0.9815, 0.1788, 0.9797, 0.1788, 0.9898, 0.4501, 0.6936, 0.4501, 0.6778, 0.4591, 0.6766, 0.4591, 0.6929, 0.7228, 0.3324, 0.7086, 0.3292, 0.7127, 0.3219, 0.7253, 0.3233, 0.4591, 0.9111, 0.4681, 0.9112, 0.47, 0.9138, 0.4591, 0.9137, 0.4681, 0.8371, 0.4591, 0.8371, 0.4591, 0.7095, 0.4681, 0.7095, 0.5475, 0.8207, 0.5386, 0.8206, 0.5386, 0.693, 0.5475, 0.6931, 0.1761, 0.6675, 0.1761, 0.6592, 0.1788, 0.6574, 0.1788, 0.6675, 0.7228, 0.3523, 0.7086, 0.3554, 0.7045, 0.3486, 0.7203, 0.3447, 0.7203, 0.3405, 0.7045, 0.3365, 0.7086, 0.3292, 0.7228, 0.3324, 0.938, 0.3408, 0.938, 0.3325, 0.9406, 0.3325, 0.9406, 0.3426, 0.8639, 0.3445, 0.8639, 0.3524, 0.7363, 0.3522, 0.7363, 0.3444, 0.8639, 0.3241, 0.8639, 0.3325, 0.7363, 0.3325, 0.7363, 0.3241, 0.5296, 0.6695, 0.5296, 0.6574, 0.5386, 0.6595, 0.5386, 0.6706, 0.4501, 0.6778, 0.45, 0.6595, 0.459, 0.6574, 0.4591, 0.6766, 0.5386, 0.6706, 0.5386, 0.6595, 0.5475, 0.6574, 0.5475, 0.6695, 0.7086, 0.3554, 0.6933, 0.3638, 0.6858, 0.3605, 0.7045, 0.3486, 0.4591, 0.6929, 0.4591, 0.6766, 0.468, 0.6779, 0.4681, 0.6936, 0.5386, 0.6826, 0.5386, 0.6706, 0.5475, 0.6695, 0.5475, 0.6821, 0.5296, 0.6821, 0.5296, 0.6695, 0.5386, 0.6706, 0.5386, 0.6826, 0.7253, 0.3617, 0.7127, 0.3631, 0.7086, 0.3554, 0.7228, 0.3523, 0.7363, 0.361, 0.7253, 0.3617, 0.7228, 0.3523, 0.7363, 0.3522, 0.5296, 0.6931, 0.5296, 0.6821, 0.5386, 0.6826, 0.5386, 0.693, 0.5386, 0.693, 0.5386, 0.6826, 0.5475, 0.6821, 0.5475, 0.6931, 0.4591, 0.7095, 0.4591, 0.6929, 0.4681, 0.6936, 0.4681, 0.7095, 0.7363, 0.3408, 0.7203, 0.3405, 0.7228, 0.3324, 0.7363, 0.3325, 0.7363, 0.3522, 0.7228, 0.3523, 0.7203, 0.3447, 0.7363, 0.3444, 0.7363, 0.3325, 0.7228, 0.3324, 0.7253, 0.3233, 0.7363, 0.3241, 0.4501, 0.7095, 0.4501, 0.6936, 0.4591, 0.6929, 0.4591, 0.7095, 0.6963, 0.3759, 0.6923, 0.3861, 0.6841, 0.3843, 0.6882, 0.3733, 0.5007, 0.9543, 0.5007, 0.9422, 0.5097, 0.9418, 0.5097, 0.9537, 0.6882, 0.3111, 0.6841, 0.3, 0.6923, 0.2986, 0.6963, 0.3089, 0.6071, 0.6654, 0.6071, 0.6757, 0.5981, 0.6761, 0.5981, 0.666, 0.7086, 0.3292, 0.6933, 0.3207, 0.7008, 0.3169, 0.7127, 0.3219, 0.4591, 0.6766, 0.459, 0.6574, 0.4679, 0.6595, 0.468, 0.6779, 0.7127, 0.3631, 0.7008, 0.3681, 0.6933, 0.3638, 0.7086, 0.3554, 0.7045, 0.3365, 0.6858, 0.3245, 0.6933, 0.3207, 0.7086, 0.3292, 0.6819, 0.286, 0.6807, 0.2718, 0.6891, 0.2718, 0.6902, 0.2853, 0.6071, 0.689, 0.6071, 0.7025, 0.5981, 0.7025, 0.5981, 0.6892, 0.4917, 0.9271, 0.4917, 0.9123, 0.5007, 0.9123, 0.5007, 0.9274, 0.5981, 0.6892, 0.5981, 0.7025, 0.5892, 0.7025, 0.5892, 0.689, 0.6802, 0.3133, 0.6758, 0.3015, 0.6841, 0.3, 0.6882, 0.3111, 0.6882, 0.3733, 0.6841, 0.3843, 0.6758, 0.3833, 0.6802, 0.3716, 0.5981, 0.666, 0.5981, 0.6761, 0.5892, 0.6757, 0.5892, 0.6654, 0.4917, 0.9537, 0.4917, 0.9418, 0.5007, 0.9422, 0.5007, 0.9543, 0.4917, 0.9123, 0.4917, 0.8742, 0.5007, 0.8742, 0.5007, 0.9123, 0.5981, 0.7025, 0.5981, 0.7404, 0.5892, 0.7404, 0.5892, 0.7025, 0.6807, 0.4121, 0.6804, 0.4497, 0.672, 0.4501, 0.6723, 0.4125, 0.6723, 0.2719, 0.672, 0.2338, 0.6804, 0.2338, 0.6807, 0.2718, 0.5007, 0.9274, 0.5007, 0.9123, 0.5097, 0.9123, 0.5097, 0.9271, 0.6902, 0.3993, 0.6891, 0.4126, 0.6807, 0.4121, 0.6819, 0.3981, 0.6735, 0.2868, 0.6723, 0.2719, 0.6807, 0.2718, 0.6819, 0.286, 0.6819, 0.3981, 0.6807, 0.4121, 0.6723, 0.4125, 0.6735, 0.3978, 0.672, 0.2338, 0.672, 0.1713, 0.6804, 0.1713, 0.6804, 0.2338, 0.6887, 0.4502, 0.6887, 0.512, 0.6804, 0.5116, 0.6804, 0.4497, 0.5007, 0.8742, 0.5007, 0.8117, 0.5097, 0.8117, 0.5097, 0.8742, 0.6804, 0.2338, 0.6804, 0.1713, 0.6888, 0.1713, 0.6888, 0.2338, 0.6071, 0.7025, 0.6071, 0.7404, 0.5981, 0.7404, 0.5981, 0.7025, 0.6807, 0.2718, 0.6804, 0.2338, 0.6888, 0.2338, 0.6891, 0.2718, 0.5007, 0.9123, 0.5007, 0.8742, 0.5097, 0.8742, 0.5097, 0.9123, 0.6891, 0.4126, 0.6887, 0.4502, 0.6804, 0.4497, 0.6807, 0.4121, 0.6804, 0.4497, 0.6804, 0.5116, 0.672, 0.512, 0.672, 0.4501, 0.5981, 0.7404, 0.5981, 0.803, 0.5892, 0.803, 0.5892, 0.7404, 0.4917, 0.8742, 0.4917, 0.8117, 0.5007, 0.8117, 0.5007, 0.8742, 0.6071, 0.7404, 0.6071, 0.803, 0.5981, 0.803, 0.5981, 0.7404, 0.6841, 0.3843, 0.6819, 0.3981, 0.6735, 0.3978, 0.6758, 0.3833, 0.6758, 0.3015, 0.6735, 0.2868, 0.6819, 0.286, 0.6841, 0.3, 0.6923, 0.3861, 0.6902, 0.3993, 0.6819, 0.3981, 0.6841, 0.3843, 0.5007, 0.9422, 0.5007, 0.9274, 0.5097, 0.9271, 0.5097, 0.9418, 0.5981, 0.6761, 0.5981, 0.6892, 0.5892, 0.689, 0.5892, 0.6757, 0.4917, 0.9418, 0.4917, 0.9271, 0.5007, 0.9274, 0.5007, 0.9422, 0.6071, 0.6757, 0.6071, 0.689, 0.5981, 0.6892, 0.5981, 0.6761, 0.6841, 0.3, 0.6819, 0.286, 0.6902, 0.2853, 0.6923, 0.2986, 0.4917, 0.9648, 0.4917, 0.9537, 0.5007, 0.9543, 0.5007, 0.9659, 0.5981, 0.6585, 0.5981, 0.666, 0.5892, 0.6654, 0.5892, 0.6574, 0.6933, 0.3638, 0.6882, 0.3733, 0.6802, 0.3716, 0.6858, 0.3605, 0.6858, 0.3245, 0.6802, 0.3133, 0.6882, 0.3111, 0.6933, 0.3207, 0.6071, 0.6574, 0.6071, 0.6654, 0.5981, 0.666, 0.5981, 0.6585, 0.6933, 0.3207, 0.6882, 0.3111, 0.6963, 0.3089, 0.7008, 0.3169, 0.5007, 0.9659, 0.5007, 0.9543, 0.5097, 0.9537, 0.5097, 0.9648, 0.7008, 0.3681, 0.6963, 0.3759, 0.6882, 0.3733, 0.6933, 0.3638, 0.5603, 0.7407, 0.5603, 0.8683, 0.5513, 0.8682, 0.5513, 0.7407, 0.8639, 0.01015, 0.7363, 0.01015, 0.7363, 0.001763, 0.8639, 0.001763, 0.4809, 0.837, 0.4809, 0.7095, 0.4898, 0.7095, 0.4898, 0.8371, 0.8639, 0.6712, 0.7363, 0.671, 0.7363, 0.6631, 0.8639, 0.6633, 0.938, 0.6713, 0.938, 0.6634, 0.9406, 0.6614, 0.9407, 0.6709, 0.4898, 0.6936, 0.4809, 0.6929, 0.4809, 0.6766, 0.4898, 0.6778, 0.7228, 0.01025, 0.7253, 0.01927, 0.7127, 0.0207, 0.7086, 0.01339, 0.627, 0.6666, 0.618, 0.6667, 0.618, 0.6641, 0.6289, 0.664, 0.4719, 0.8371, 0.4719, 0.7095, 0.4809, 0.7095, 0.4809, 0.837, 0.5693, 0.7407, 0.5693, 0.8682, 0.5603, 0.8683, 0.5603, 0.7407, 0.3615, 0.6673, 0.3615, 0.6594, 0.3642, 0.6574, 0.3642, 0.6669, 0.7228, 0.6709, 0.7203, 0.6794, 0.7045, 0.6754, 0.7086, 0.6678, 0.7203, 0.002086, 0.7228, 0.01025, 0.7086, 0.01339, 0.7045, 0.006075, 0.1761, 0.6759, 0.1761, 0.6675, 0.1788, 0.6675, 0.1788, 0.6777, 0.8639, 0.6799, 0.7363, 0.6797, 0.7363, 0.671, 0.8639, 0.6712, 0.8639, 0.01854, 0.7363, 0.01854, 0.7363, 0.01015, 0.8639, 0.01015, 0.5513, 0.8919, 0.5603, 0.8908, 0.5603, 0.9019, 0.5513, 0.9039, 0.4898, 0.6778, 0.4809, 0.6766, 0.4809, 0.6574, 0.4898, 0.6595, 0.5603, 0.8908, 0.5693, 0.8919, 0.5693, 0.9039, 0.5603, 0.9019, 0.7086, 0.6678, 0.7045, 0.6754, 0.6858, 0.6635, 0.6933, 0.6593, 0.4809, 0.6929, 0.4719, 0.6936, 0.4719, 0.6778, 0.4809, 0.6766, 0.5603, 0.8787, 0.5693, 0.8792, 0.5693, 0.8919, 0.5603, 0.8908, 0.5513, 0.8792, 0.5603, 0.8787, 0.5603, 0.8908, 0.5513, 0.8919, 0.7253, 0.6624, 0.7228, 0.6709, 0.7086, 0.6678, 0.7127, 0.661, 0.7363, 0.6631, 0.7363, 0.671, 0.7228, 0.6709, 0.7253, 0.6624, 0.5513, 0.8682, 0.5603, 0.8683, 0.5603, 0.8787, 0.5513, 0.8792, 0.5603, 0.8683, 0.5693, 0.8682, 0.5693, 0.8792, 0.5603, 0.8787, 0.4809, 0.7095, 0.4719, 0.7095, 0.4719, 0.6936, 0.4809, 0.6929, 0.7363, 0.001763, 0.7363, 0.01015, 0.7228, 0.01025, 0.7203, 0.002086, 0.7363, 0.671, 0.7363, 0.6797, 0.7203, 0.6794, 0.7228, 0.6709, 0.7363, 0.01015, 0.7363, 0.01854, 0.7253, 0.01927, 0.7228, 0.01025, 0.4898, 0.7095, 0.4809, 0.7095, 0.4809, 0.6929, 0.4898, 0.6936, 0.6963, 0.6481, 0.6882, 0.6498, 0.6841, 0.6389, 0.6923, 0.6379, 0.5007, 0.669, 0.5097, 0.6697, 0.5097, 0.6815, 0.5007, 0.6811, 0.6882, 0.03151, 0.6963, 0.03372, 0.6923, 0.04403, 0.6841, 0.0426, 0.6071, 0.9405, 0.5981, 0.9399, 0.5981, 0.9298, 0.6071, 0.9302, 0.7086, 0.01339, 0.7127, 0.0207, 0.7008, 0.02575, 0.6933, 0.02193, 0.4809, 0.6766, 0.4719, 0.6778, 0.4719, 0.6595, 0.4809, 0.6574, 0.7127, 0.661, 0.7086, 0.6678, 0.6933, 0.6593, 0.7008, 0.656, 0.7045, 0.006075, 0.7086, 0.01339, 0.6933, 0.02193, 0.6858, 0.01812, 0.6819, 0.05658, 0.6902, 0.05734, 0.6891, 0.07085, 0.6807, 0.07077, 0.6071, 0.9169, 0.5981, 0.9167, 0.5981, 0.9034, 0.6071, 0.9034, 0.4917, 0.6962, 0.5007, 0.696, 0.5007, 0.711, 0.4917, 0.7111, 0.5981, 0.9167, 0.5892, 0.9169, 0.5892, 0.9034, 0.5981, 0.9034, 0.6802, 0.0293, 0.6882, 0.03151, 0.6841, 0.0426, 0.6758, 0.04116, 0.6882, 0.6498, 0.6802, 0.6524, 0.6758, 0.6407, 0.6841, 0.6389, 0.5981, 0.9399, 0.5892, 0.9405, 0.5892, 0.9302, 0.5981, 0.9298, 0.4917, 0.6697, 0.5007, 0.669, 0.5007, 0.6811, 0.4917, 0.6815, 0.4917, 0.7111, 0.5007, 0.711, 0.5007, 0.7492, 0.4917, 0.7492, 0.5981, 0.9034, 0.5892, 0.9034, 0.5892, 0.8655, 0.5981, 0.8655, 0.6807, 0.611, 0.6723, 0.6115, 0.672, 0.5738, 0.6804, 0.5734, 0.6723, 0.0707, 0.6807, 0.07077, 0.6804, 0.1088, 0.672, 0.1088, 0.5007, 0.696, 0.5097, 0.6962, 0.5097, 0.7111, 0.5007, 0.711, 0.6902, 0.6247, 0.6819, 0.625, 0.6807, 0.611, 0.6891, 0.6114, 0.6735, 0.05583, 0.6819, 0.05658, 0.6807, 0.07077, 0.6723, 0.0707, 0.6819, 0.625, 0.6735, 0.6262, 0.6723, 0.6115, 0.6807, 0.611, 0.672, 0.1088, 0.6804, 0.1088, 0.6804, 0.1713, 0.672, 0.1713, 0.6887, 0.5738, 0.6804, 0.5734, 0.6804, 0.5116, 0.6887, 0.512, 0.5007, 0.7492, 0.5097, 0.7492, 0.5097, 0.8117, 0.5007, 0.8117, 0.6804, 0.1088, 0.6888, 0.1088, 0.6888, 0.1713, 0.6804, 0.1713, 0.6071, 0.9034, 0.5981, 0.9034, 0.5981, 0.8655, 0.6071, 0.8655, 0.6807, 0.07077, 0.6891, 0.07085, 0.6888, 0.1088, 0.6804, 0.1088, 0.5007, 0.711, 0.5097, 0.7111, 0.5097, 0.7492, 0.5007, 0.7492, 0.6891, 0.6114, 0.6807, 0.611, 0.6804, 0.5734, 0.6887, 0.5738, 0.6804, 0.5734, 0.672, 0.5738, 0.672, 0.512, 0.6804, 0.5116, 0.5981, 0.8655, 0.5892, 0.8655, 0.5892, 0.803, 0.5981, 0.803, 0.4917, 0.7492, 0.5007, 0.7492, 0.5007, 0.8117, 0.4917, 0.8117, 0.6071, 0.8655, 0.5981, 0.8655, 0.5981, 0.803, 0.6071, 0.803, 0.6841, 0.6389, 0.6758, 0.6407, 0.6735, 0.6262, 0.6819, 0.625, 0.6758, 0.04116, 0.6841, 0.0426, 0.6819, 0.05658, 0.6735, 0.05583, 0.6923, 0.6379, 0.6841, 0.6389, 0.6819, 0.625, 0.6902, 0.6247, 0.5007, 0.6811, 0.5097, 0.6815, 0.5097, 0.6962, 0.5007, 0.696, 0.5981, 0.9298, 0.5892, 0.9302, 0.5892, 0.9169, 0.5981, 0.9167, 0.4917, 0.6815, 0.5007, 0.6811, 0.5007, 0.696, 0.4917, 0.6962, 0.6071, 0.9302, 0.5981, 0.9298, 0.5981, 0.9167, 0.6071, 0.9169, 0.6841, 0.0426, 0.6923, 0.04403, 0.6902, 0.05734, 0.6819, 0.05658, 0.4917, 0.6585, 0.5007, 0.6574, 0.5007, 0.669, 0.4917, 0.6697, 0.5981, 0.9474, 0.5892, 0.9485, 0.5892, 0.9405, 0.5981, 0.9399, 0.6933, 0.6593, 0.6858, 0.6635, 0.6802, 0.6524, 0.6882, 0.6498, 0.6858, 0.01812, 0.6933, 0.02193, 0.6882, 0.03151, 0.6802, 0.0293, 0.6071, 0.9485, 0.5981, 0.9474, 0.5981, 0.9399, 0.6071, 0.9405, 0.6933, 0.02193, 0.7008, 0.02575, 0.6963, 0.03372, 0.6882, 0.03151, 0.5007, 0.6574, 0.5097, 0.6585, 0.5097, 0.6697, 0.5007, 0.669, 0.7008, 0.656, 0.6933, 0.6593, 0.6882, 0.6498, 0.6963, 0.6481, 0.0, 0.0, 0.0, 0.0, 0.0, 0.0, 0.0, 0.0, 0.3436, 0.005745, 0.3436, 0.6479, 0.336, 0.6479, 0.336, 0.005745, 0.4292, 0.6574, 0.4482, 0.6574, 0.4482, 0.9653, 0.4292, 0.9653, 0.3207, 0.0, 0.01282, 0.6479, 0.01282, 1.999e-08, 0.6591, 0.0, 0.3513, 0.6479, 0.3513, 1.999e-08, 0.0, 0.0, 0.0, 0.0, 0.0, 0.0, 0.0, 0.0, 0.006417, 0.005745, 0.006417, 0.6479, 0.0, 0.6479, 1.999e-08, 0.005745, 0.9473, 0.9848, 0.9663, 0.9848, 0.9663, 0.9943, 0.9473, 0.9943, 0.6262, 0.8602, 0.6071, 0.8602, 0.6071, 0.8305, 0.6262, 0.8305, 0.3708, 0.987, 0.3766, 0.9805, 0.3986, 0.9805, 0.4005, 0.987, 0.006417, 0.6479, 0.01282, 0.6479, 0.01282, 0.6574, 0.006417, 0.6574, 0.6552, 0.8346, 0.6552, 0.8155, 0.6646, 0.8155, 0.6646, 0.8346, 0.9712, 0.3232, 0.9513, 0.01527, 0.9712, 0.01527, 0.9769, 0.3296, 0.9769, 0.336, 0.9473, 0.336, 0.9473, 0.3296, 0.6656, 0.6479, 0.672, 0.6479, 0.672, 0.6574, 0.6656, 0.6574, 0.9854, 0.9917, 0.9663, 0.9917, 0.9663, 0.3496, 0.9854, 0.3496, 0.7355, 0.844, 0.7355, 0.8638, 0.7304, 0.8609, 0.7304, 0.8469, 0.9769, 0.007631, 0.9712, 0.01527, 0.9513, 0.01527, 0.9508, 0.007631, 0.0, 0.0, 0.0, 0.0, 0.0, 0.0, 0.0, 0.0, 0.3708, 0.665, 0.3708, 0.6574, 0.3969, 0.6574, 0.3969, 0.665, 0.3436, 0.6479, 0.3513, 0.6479, 0.3513, 0.6549, 0.3436, 0.6549, 0.6713, 0.8381, 0.6903, 0.8381, 0.6903, 0.8643, 0.6713, 0.8643, 0.3284, 0.6479, 0.336, 0.6479, 0.336, 0.6549, 0.3284, 0.6549, 0.6621, 0.8346, 0.6621, 0.8536, 0.6552, 0.8536, 0.6552, 0.8346, 0.9854, 0.3496, 0.9663, 0.3496, 0.9663, 0.3426, 0.9854, 0.3426, 0.7563, 0.8428, 0.7563, 0.8619, 0.7539, 0.8595, 0.7539, 0.8452, 0.7459, 0.8452, 0.7459, 0.8595, 0.7435, 0.8619, 0.7435, 0.8428, 0.7499, 0.8619, 0.7539, 0.8595, 0.7563, 0.8619, 0.7499, 0.8651, 0.7499, 0.8428, 0.7459, 0.8452, 0.7435, 0.8428, 0.7499, 0.8396, 0.7499, 0.8428, 0.7499, 0.8619, 0.7459, 0.8595, 0.7459, 0.8452, 0.8365, 0.8626, 0.8365, 0.8435, 0.8389, 0.8459, 0.8389, 0.8601, 0.8493, 0.8601, 0.8493, 0.8459, 0.8518, 0.8435, 0.8518, 0.8626, 0.8441, 0.8631, 0.8493, 0.8601, 0.8518, 0.8626, 0.8441, 0.8665, 0.8441, 0.8396, 0.8518, 0.8435, 0.8493, 0.8459, 0.8441, 0.843, 0.8441, 0.8631, 0.8441, 0.843, 0.8493, 0.8459, 0.8493, 0.8601, 0.8629, 0.8581, 0.8629, 0.844, 0.8659, 0.8368, 0.8659, 0.8655, 0.6713, 0.8643, 0.6903, 0.8643, 0.6879, 0.8668, 0.6739, 0.8668, 0.7355, 0.8638, 0.7405, 0.8609, 0.7435, 0.8683, 0.7358, 0.8674, 0.7358, 0.8405, 0.7435, 0.8396, 0.7405, 0.8469, 0.7355, 0.844, 0.3766, 0.9805, 0.3965, 0.6727, 0.3986, 0.9805, 0.8595, 0.8655, 0.8595, 0.8368, 0.8629, 0.843, 0.8629, 0.8592, 0.7171, 0.8459, 0.7171, 0.8621, 0.7155, 0.8635, 0.7155, 0.8445, 0.722, 0.8432, 0.7171, 0.8459, 0.7155, 0.8445, 0.7218, 0.8412, 0.722, 0.8648, 0.7269, 0.8621, 0.7279, 0.8683, 0.7218, 0.8667, 0.722, 0.8432, 0.722, 0.8648, 0.7171, 0.8621, 0.7171, 0.8459, 0.7283, 0.8444, 0.7358, 0.8405, 0.7355, 0.844, 0.7304, 0.8469, 0.7304, 0.8609, 0.7355, 0.8638, 0.7358, 0.8674, 0.7283, 0.8635, 0.8389, 0.8601, 0.8389, 0.8459, 0.8441, 0.843, 0.8441, 0.8631, 0.8365, 0.8435, 0.8441, 0.8396, 0.8441, 0.843, 0.8389, 0.8459, 0.8389, 0.8601, 0.8441, 0.8631, 0.8441, 0.8665, 0.8365, 0.8626, 0.3207, 0.6479, 0.3284, 0.6479, 0.3284, 0.6549, 0.3207, 0.6549, 0.336, 0.6479, 0.3436, 0.6479, 0.3436, 0.6549, 0.336, 0.6549, 0.3766, 0.6727, 0.3708, 0.665, 0.3969, 0.665, 0.3965, 0.6727, 0.9769, 0.3143, 0.9818, 0.3143, 0.9808, 0.3219, 0.9808, 0.3219, 0.9769, 0.0, 0.9769, 0.007631, 0.9508, 0.007631, 0.9508, 0.0, 0.7405, 0.8469, 0.7405, 0.8609, 0.7355, 0.8638, 0.7355, 0.844, 0.3513, 1.999e-08, 0.3513, 0.6479, 0.3436, 0.6479, 0.3436, 0.005745, 0.7269, 0.8459, 0.7269, 0.8621, 0.722, 0.8648, 0.722, 0.8432, 0.7171, 0.8621, 0.722, 0.8648, 0.7218, 0.8667, 0.7155, 0.8635, 0.7269, 0.8459, 0.722, 0.8432, 0.7218, 0.8412, 0.7279, 0.8396, 0.7539, 0.8452, 0.7539, 0.8595, 0.7499, 0.8619, 0.7499, 0.8428, 0.7539, 0.8452, 0.7499, 0.8428, 0.7499, 0.8396, 0.7563, 0.8428, 0.7459, 0.8595, 0.7499, 0.8619, 0.7499, 0.8651, 0.7435, 0.8619, 0.6591, 0.6479, 0.6656, 0.6479, 0.6656, 0.6574, 0.6591, 0.6574, 0.9712, 0.3232, 0.9769, 0.3296, 0.9473, 0.3296, 0.9492, 0.3232, 0.0, 0.6479, 0.006417, 0.6479, 0.006417, 0.6574, 0.0, 0.6574, 0.3708, 0.9934, 0.3708, 0.987, 0.4005, 0.987, 0.4005, 0.9934, 0.01282, 1.999e-08, 0.01282, 0.6479, 0.006417, 0.6479, 0.006417, 0.005745, 0.6695, 0.6638, 0.6646, 0.6638, 0.6663, 0.6574, 0.6663, 0.6574, 0.4292, 0.9616, 0.4005, 0.6574, 0.4292, 0.6574, 0.3766, 0.9805, 0.3766, 0.6727, 0.3965, 0.6727, 0.9712, 0.3232, 0.9492, 0.3232, 0.9513, 0.01527, 0.6591, 0.6479, 0.6591, 0.0, 0.6656, 0.005745, 0.6656, 0.6479, 0.9818, 0.006412, 0.9769, 0.006412, 0.9801, 0.0, 0.9801, 0.0, 0.6646, 0.9717, 0.6695, 0.9717, 0.6656, 0.9793, 0.6656, 0.9793, 0.3207, 0.6479, 0.3207, 0.0, 0.3284, 0.005745, 0.3284, 0.6479, 0.3284, 0.6479, 0.3284, 0.005745, 0.336, 0.005745, 0.336, 0.6479, 0.0, 0.0, 0.0, 0.0, 0.0, 0.0, 0.0, 0.0, 0.0, 0.0, 0.0, 0.0, 0.0, 0.0, 0.0, 0.0, 0.9663, 0.9848, 0.9473, 0.9848, 0.9473, 0.3426, 0.9663, 0.3426, 0.6646, 0.9717, 0.6646, 0.6638, 0.6695, 0.6638, 0.6695, 0.9717, 0.9818, 0.006412, 0.9818, 0.3143, 0.9769, 0.3143, 0.9769, 0.006412, 0.0, 0.0, 0.0, 0.0, 0.0, 0.0, 0.0, 0.0, 0.6656, 0.6479, 0.6656, 0.005745, 0.672, 0.005745, 0.672, 0.6479, 0.6591, 0.0, 0.6591, 0.6479, 0.3513, 0.6479, 0.3207, 0.0, 0.3207, 0.6479, 0.01282, 0.6479, 0.4292, 0.9616, 0.4005, 0.9616, 0.4005, 0.6574, 0.7407, 0.6843, 0.7407, 0.8368, 0.7322, 0.8368, 0.7322, 0.6843, 0.7687, 0.6844, 0.7687, 0.8368, 0.7602, 0.8368, 0.7602, 0.6844, 0.8219, 0.8396, 0.8219, 0.8481, 0.8135, 0.8481, 0.8135, 0.8396, 0.8792, 0.6844, 0.8792, 0.8368, 0.8707, 0.8368, 0.8707, 0.6844, 0.8564, 0.6843, 0.8564, 0.8367, 0.848, 0.8367, 0.848, 0.6843, 0.8792, 0.6815, 0.882, 0.6843, 0.8792, 0.6844, 0.7322, 0.8368, 0.7322, 0.8396, 0.7295, 0.8368, 0.8568, 0.6815, 0.8595, 0.6843, 0.8564, 0.6843, 0.8568, 0.8396, 0.8564, 0.8367, 0.8595, 0.8368, 0.7602, 0.6815, 0.7602, 0.6844, 0.7575, 0.6843, 0.7407, 0.8396, 0.7407, 0.8368, 0.7435, 0.8368, 0.7687, 0.6815, 0.7715, 0.6843, 0.7687, 0.6844, 0.7687, 0.8395, 0.7687, 0.8368, 0.7715, 0.8367, 0.8707, 0.6815, 0.8792, 0.6815, 0.8792, 0.6844, 0.8707, 0.6844, 0.7322, 0.6843, 0.7322, 0.8368, 0.7295, 0.8368, 0.7295, 0.6843, 0.8135, 0.8481, 0.8219, 0.8481, 0.8219, 0.8508, 0.8135, 0.8508, 0.8564, 0.8367, 0.8564, 0.6843, 0.8595, 0.6843, 0.8595, 0.8368, 0.8484, 0.6815, 0.8568, 0.6815, 0.8564, 0.6843, 0.848, 0.6843, 0.8568, 0.8396, 0.8484, 0.8396, 0.848, 0.8367, 0.8564, 0.8367, 0.7687, 0.8368, 0.7687, 0.6844, 0.7715, 0.6843, 0.7715, 0.8367, 0.7602, 0.6815, 0.7687, 0.6815, 0.7687, 0.6844, 0.7602, 0.6844, 0.7687, 0.8395, 0.7602, 0.8395, 0.7602, 0.8368, 0.7687, 0.8368, 0.7407, 0.8368, 0.7407, 0.6843, 0.7435, 0.6843, 0.7435, 0.8368, 0.7322, 0.6815, 0.7407, 0.6815, 0.7407, 0.6843, 0.7322, 0.6843, 0.7407, 0.8396, 0.7322, 0.8396, 0.7322, 0.8368, 0.7407, 0.8368, 0.6552, 0.8621, 0.6552, 0.8536, 0.6636, 0.8536, 0.6636, 0.8621, 0.7547, 0.6843, 0.7547, 0.8368, 0.7462, 0.8368, 0.7462, 0.6843, 0.7967, 0.6844, 0.7967, 0.8368, 0.7882, 0.8368, 0.7882, 0.6844, 0.8365, 0.8508, 0.8365, 0.8593, 0.828, 0.8593, 0.828, 0.8508, 0.868, 0.6844, 0.868, 0.8368, 0.8595, 0.8368, 0.8595, 0.6844, 0.8333, 0.6843, 0.8333, 0.8367, 0.825, 0.8367, 0.825, 0.6843, 0.868, 0.6815, 0.8707, 0.6843, 0.868, 0.6844, 0.7462, 0.8368, 0.7462, 0.8396, 0.7435, 0.8368, 0.8337, 0.6815, 0.8365, 0.6843, 0.8333, 0.6843, 0.8337, 0.8396, 0.8333, 0.8367, 0.8365, 0.8368, 0.7882, 0.6815, 0.7882, 0.6844, 0.7855, 0.6843, 0.7547, 0.8396, 0.7547, 0.8368, 0.7575, 0.8368, 0.7967, 0.6815, 0.7995, 0.6843, 0.7967, 0.6844, 0.7967, 0.8395, 0.7967, 0.8368, 0.7995, 0.8367, 0.8595, 0.6815, 0.868, 0.6815, 0.868, 0.6844, 0.8595, 0.6844, 0.7462, 0.6843, 0.7462, 0.8368, 0.7435, 0.8368, 0.7435, 0.6843, 0.828, 0.8593, 0.8365, 0.8593, 0.8365, 0.8621, 0.828, 0.8621, 0.8333, 0.8367, 0.8333, 0.6843, 0.8365, 0.6843, 0.8365, 0.8368, 0.8254, 0.6815, 0.8337, 0.6815, 0.8333, 0.6843, 0.825, 0.6843, 0.8337, 0.8396, 0.8254, 0.8396, 0.825, 0.8367, 0.8333, 0.8367, 0.7967, 0.8368, 0.7967, 0.6844, 0.7995, 0.6843, 0.7995, 0.8367, 0.7882, 0.6815, 0.7967, 0.6815, 0.7967, 0.6844, 0.7882, 0.6844, 0.7967, 0.8395, 0.7882, 0.8395, 0.7882, 0.8368, 0.7967, 0.8368, 0.7547, 0.8368, 0.7547, 0.6843, 0.7575, 0.6843, 0.7575, 0.8368, 0.7462, 0.6815, 0.7547, 0.6815, 0.7547, 0.6843, 0.7462, 0.6843, 0.7547, 0.8396, 0.7462, 0.8396, 0.7462, 0.8368, 0.7547, 0.8368, 0.6458, 0.8669, 0.6373, 0.8669, 0.6373, 0.8584, 0.6458, 0.8584, 0.6534, 0.8127, 0.6534, 0.6602, 0.6619, 0.6602, 0.6619, 0.8127, 0.8107, 0.6844, 0.8107, 0.8368, 0.8022, 0.8368, 0.8022, 0.6844, 0.8219, 0.8508, 0.8219, 0.8593, 0.8135, 0.8593, 0.8135, 0.8508, 0.9017, 0.6844, 0.9017, 0.8368, 0.8932, 0.8368, 0.8932, 0.6844, 0.8448, 0.6843, 0.8448, 0.8367, 0.8365, 0.8367, 0.8365, 0.6843, 0.9017, 0.6815, 0.9044, 0.6843, 0.9017, 0.6844, 0.6619, 0.6602, 0.6619, 0.6574, 0.6646, 0.6602, 0.8453, 0.6815, 0.848, 0.6843, 0.8448, 0.6843, 0.8453, 0.8396, 0.8448, 0.8367, 0.848, 0.8368, 0.8022, 0.6815, 0.8022, 0.6844, 0.7995, 0.6843, 0.6534, 0.6574, 0.6534, 0.6602, 0.6506, 0.6602, 0.8107, 0.6815, 0.8135, 0.6843, 0.8107, 0.6844, 0.8107, 0.8395, 0.8107, 0.8368, 0.8135, 0.8367, 0.8932, 0.6815, 0.9017, 0.6815, 0.9017, 0.6844, 0.8932, 0.6844, 0.6619, 0.8127, 0.6619, 0.6602, 0.6646, 0.6602, 0.6646, 0.8127, 0.8135, 0.8593, 0.8219, 0.8593, 0.8219, 0.8621, 0.8135, 0.8621, 0.8448, 0.8367, 0.8448, 0.6843, 0.848, 0.6843, 0.848, 0.8368, 0.8369, 0.6815, 0.8453, 0.6815, 0.8448, 0.6843, 0.8365, 0.6843, 0.8453, 0.8396, 0.8369, 0.8396, 0.8365, 0.8367, 0.8448, 0.8367, 0.8107, 0.8368, 0.8107, 0.6844, 0.8135, 0.6843, 0.8135, 0.8367, 0.8022, 0.6815, 0.8107, 0.6815, 0.8107, 0.6844, 0.8022, 0.6844, 0.8107, 0.8395, 0.8022, 0.8395, 0.8022, 0.8368, 0.8107, 0.8368, 0.6534, 0.6602, 0.6534, 0.8127, 0.6506, 0.8127, 0.6506, 0.6602, 0.6619, 0.8155, 0.6534, 0.8155, 0.6534, 0.8127, 0.6619, 0.8127, 0.6534, 0.6574, 0.6619, 0.6574, 0.6619, 0.6602, 0.6534, 0.6602, 0.6458, 0.8669, 0.6458, 0.8584, 0.6543, 0.8584, 0.6543, 0.8669, 0.7182, 0.8368, 0.7182, 0.6843, 0.7267, 0.6843, 0.7267, 0.8368, 0.7827, 0.6844, 0.7827, 0.8368, 0.7742, 0.8368, 0.7742, 0.6844, 0.8365, 0.8396, 0.8365, 0.8481, 0.828, 0.8481, 0.828, 0.8396, 0.8847, 0.8339, 0.8847, 0.6815, 0.8932, 0.6815, 0.8932, 0.8339, 0.8218, 0.6843, 0.8218, 0.8367, 0.8135, 0.8367, 0.8135, 0.6843, 0.8847, 0.8368, 0.882, 0.8339, 0.8847, 0.8339, 0.7267, 0.6843, 0.7267, 0.6815, 0.7295, 0.6843, 0.8222, 0.6815, 0.825, 0.6843, 0.8218, 0.6843, 0.8222, 0.8396, 0.8218, 0.8367, 0.825, 0.8368, 0.7742, 0.6815, 0.7742, 0.6844, 0.7715, 0.6843, 0.7182, 0.6815, 0.7182, 0.6843, 0.7155, 0.6843, 0.7827, 0.6815, 0.7855, 0.6843, 0.7827, 0.6844, 0.7827, 0.8395, 0.7827, 0.8368, 0.7855, 0.8367, 0.8932, 0.8368, 0.8847, 0.8368, 0.8847, 0.8339, 0.8932, 0.8339, 0.7267, 0.8368, 0.7267, 0.6843, 0.7295, 0.6843, 0.7295, 0.8368, 0.828, 0.8481, 0.8365, 0.8481, 0.8365, 0.8508, 0.828, 0.8508, 0.8218, 0.8367, 0.8218, 0.6843, 0.825, 0.6843, 0.825, 0.8368, 0.8139, 0.6815, 0.8222, 0.6815, 0.8218, 0.6843, 0.8135, 0.6843, 0.8222, 0.8396, 0.8139, 0.8396, 0.8135, 0.8367, 0.8218, 0.8367, 0.7827, 0.8368, 0.7827, 0.6844, 0.7855, 0.6843, 0.7855, 0.8367, 0.7742, 0.6815, 0.7827, 0.6815, 0.7827, 0.6844, 0.7742, 0.6844, 0.7827, 0.8395, 0.7742, 0.8395, 0.7742, 0.8368, 0.7827, 0.8368, 0.7182, 0.6843, 0.7182, 0.8368, 0.7155, 0.8368, 0.7155, 0.6843, 0.7267, 0.8396, 0.7182, 0.8396, 0.7182, 0.8368, 0.7267, 0.8368, 0.7182, 0.6815, 0.7267, 0.6815, 0.7267, 0.6843, 0.7182, 0.6843, 0.6289, 0.8584, 0.6373, 0.8584, 0.6373, 0.8669, 0.6289, 0.8669, 0.4482, 0.9138, 0.4591, 0.9137, 0.4591, 0.9203, 0.4482, 0.9204, 0.6289, 0.664, 0.618, 0.6641, 0.618, 0.6575, 0.6289, 0.6574, 0.1788, 0.6675, 0.1788, 0.6574, 0.1854, 0.6574, 0.1854, 0.6675, 0.5277, 0.8973, 0.5386, 0.8972, 0.5386, 0.9039, 0.5277, 0.9039, 0.3642, 0.6775, 0.3642, 0.6669, 0.3708, 0.6669, 0.3708, 0.6775, 0.4809, 0.9137, 0.4917, 0.9137, 0.4917, 0.9204, 0.4809, 0.9203, 0.6398, 0.8238, 0.6506, 0.8239, 0.6506, 0.8305, 0.6398, 0.8304, 0.9407, 0.3521, 0.9406, 0.3426, 0.9473, 0.3426, 0.9473, 0.3521, 0.672, 0.8315, 0.6828, 0.8314, 0.6828, 0.8381, 0.672, 0.8381, 0.5603, 0.6641, 0.5494, 0.664, 0.5494, 0.6574, 0.5603, 0.6575, 0.3642, 0.9857, 0.3642, 0.9762, 0.3708, 0.9762, 0.3708, 0.9857, 0.4591, 0.9137, 0.47, 0.9138, 0.47, 0.9204, 0.4591, 0.9203, 0.9406, 0.6815, 0.9407, 0.6709, 0.9473, 0.6709, 0.9473, 0.6815, 0.7046, 0.8314, 0.7155, 0.8315, 0.7155, 0.8381, 0.7046, 0.8381, 0.9406, 0.3325, 0.9406, 0.3223, 0.9473, 0.3223, 0.9473, 0.3325, 0.47, 0.9137, 0.4809, 0.9137, 0.4809, 0.9203, 0.47, 0.9204, 0.6828, 0.8289, 0.6918, 0.8289, 0.6937, 0.8315, 0.6828, 0.8314, 0.5693, 0.6666, 0.5603, 0.6667, 0.5603, 0.6641, 0.5712, 0.664, 0.4809, 0.9111, 0.4898, 0.9111, 0.4917, 0.9137, 0.4809, 0.9137, 0.5296, 0.8947, 0.5386, 0.8946, 0.5386, 0.8972, 0.5277, 0.8973, 0.6739, 0.8289, 0.6828, 0.8289, 0.6828, 0.8314, 0.672, 0.8315, 0.618, 0.6667, 0.609, 0.6666, 0.6071, 0.664, 0.618, 0.6641, 0.5386, 0.8946, 0.5475, 0.8947, 0.5494, 0.8973, 0.5386, 0.8972, 0.4501, 0.9112, 0.4591, 0.9111, 0.4591, 0.9137, 0.4482, 0.9138, 0.3615, 0.986, 0.3615, 0.9782, 0.3642, 0.9762, 0.3642, 0.9857, 0.938, 0.01854, 0.938, 0.01015, 0.9406, 0.01015, 0.9406, 0.0203, 0.3615, 0.676, 0.3615, 0.6673, 0.3642, 0.6669, 0.3642, 0.6775, 0.3615, 0.9948, 0.3615, 0.986, 0.3642, 0.9857, 0.3642, 0.9962, 0.6398, 0.8212, 0.6487, 0.8213, 0.6506, 0.8239, 0.6398, 0.8238, 0.938, 0.3325, 0.938, 0.3241, 0.9406, 0.3223, 0.9406, 0.3325, 0.938, 0.01015, 0.938, 0.001763, 0.9406, 0.0, 0.9406, 0.01015, 0.4719, 0.9111, 0.4809, 0.9111, 0.4809, 0.9137, 0.47, 0.9137, 0.798, 0.8535, 0.7855, 0.8502, 0.791, 0.8404, 0.8017, 0.8395, 0.7944, 0.8674, 0.7855, 0.8614, 0.7855, 0.8502, 0.798, 0.8535, 0.8051, 0.8666, 0.7944, 0.8674, 0.798, 0.8535, 0.8106, 0.8568, 0.8106, 0.8568, 0.798, 0.8535, 0.8017, 0.8395, 0.8106, 0.8456, 0.7029, 0.8521, 0.6992, 0.8381, 0.71, 0.839, 0.7155, 0.8488, 0.7066, 0.866, 0.7029, 0.8521, 0.7155, 0.8488, 0.7155, 0.86, 0.6958, 0.8652, 0.6903, 0.8554, 0.7029, 0.8521, 0.7066, 0.866, 0.6903, 0.8554, 0.6903, 0.8441, 0.6992, 0.8381, 0.7029, 0.8521, 0.77, 0.8535, 0.7737, 0.8395, 0.7826, 0.8456, 0.7826, 0.8568, 0.7664, 0.8674, 0.77, 0.8535, 0.7826, 0.8568, 0.7771, 0.8666, 0.7575, 0.8614, 0.7575, 0.8502, 0.77, 0.8535, 0.7664, 0.8674, 0.7575, 0.8502, 0.763, 0.8404, 0.7737, 0.8395, 0.77, 0.8535, 0.6415, 0.8445, 0.6289, 0.8412, 0.6344, 0.8314, 0.6451, 0.8305, 0.6378, 0.8584, 0.6289, 0.8524, 0.6289, 0.8412, 0.6415, 0.8445, 0.6485, 0.8576, 0.6378, 0.8584, 0.6415, 0.8445, 0.654, 0.8478, 0.654, 0.8478, 0.6415, 0.8445, 0.6451, 0.8305, 0.654, 0.8365, 0.6937, 0.8315, 0.7046, 0.8314, 0.7046, 0.8381, 0.6937, 0.8381, 0.9406, 0.01015, 0.9406, 0.0, 0.9473, 0.0, 0.9473, 0.01015, 0.1788, 1.0, 0.1788, 0.9898, 0.1854, 0.9898, 0.1854, 1.0, 0.6289, 0.8239, 0.6398, 0.8238, 0.6398, 0.8304, 0.6289, 0.8305, 0.9407, 0.6709, 0.9406, 0.6614, 0.9473, 0.6614, 0.9473, 0.6709, 0.6828, 0.8314, 0.6937, 0.8315, 0.6937, 0.8381, 0.6828, 0.8381, 0.9406, 0.3426, 0.9406, 0.3325, 0.9473, 0.3325, 0.9473, 0.3426, 0.618, 0.6641, 0.6071, 0.664, 0.6071, 0.6574, 0.618, 0.6575, 0.9406, 0.3627, 0.9407, 0.3521, 0.9473, 0.3521, 0.9473, 0.3627, 0.3642, 0.9962, 0.3642, 0.9857, 0.3708, 0.9857, 0.3708, 0.9962, 0.1788, 0.6777, 0.1788, 0.6675, 0.1854, 0.6675, 0.1854, 0.6777, 0.3642, 0.6669, 0.3642, 0.6574, 0.3708, 0.6574, 0.3708, 0.6669, 0.1788, 0.9898, 0.1788, 0.9797, 0.1854, 0.9797, 0.1854, 0.9898, 0.5712, 0.664, 0.5603, 0.6641, 0.5603, 0.6575, 0.5712, 0.6574, 0.9406, 0.0203, 0.9406, 0.01015, 0.9473, 0.01015, 0.9473, 0.0203, 0.5386, 0.8972, 0.5494, 0.8973, 0.5494, 0.9039, 0.5386, 0.9039, 0.938, 0.3241, 0.938, 0.3325, 0.8639, 0.3325, 0.8639, 0.3241, 0.938, 0.3446, 0.938, 0.3525, 0.8639, 0.3524, 0.8639, 0.3445, 0.5475, 0.8947, 0.5386, 0.8946, 0.5386, 0.8206, 0.5475, 0.8207, 0.4681, 0.9112, 0.4591, 0.9111, 0.4591, 0.8371, 0.4681, 0.8371, 0.938, 0.3525, 0.938, 0.3612, 0.8639, 0.3611, 0.8639, 0.3524, 0.4591, 0.9111, 0.4501, 0.9112, 0.4501, 0.8371, 0.4591, 0.8371, 0.938, 0.3325, 0.938, 0.3408, 0.8639, 0.3408, 0.8639, 0.3325, 0.5386, 0.8946, 0.5296, 0.8947, 0.5296, 0.8207, 0.5386, 0.8206, 0.938, 0.01854, 0.8639, 0.01854, 0.8639, 0.01015, 0.938, 0.01015, 0.938, 0.68, 0.8639, 0.6799, 0.8639, 0.6712, 0.938, 0.6713, 0.5693, 0.6666, 0.5693, 0.7407, 0.5603, 0.7407, 0.5603, 0.6667, 0.4719, 0.9111, 0.4719, 0.8371, 0.4809, 0.837, 0.4809, 0.9111, 0.938, 0.6713, 0.8639, 0.6712, 0.8639, 0.6633, 0.938, 0.6634, 0.4809, 0.9111, 0.4809, 0.837, 0.4898, 0.8371, 0.4898, 0.9111, 0.938, 0.01015, 0.8639, 0.01015, 0.8639, 0.001763, 0.938, 0.001763, 0.5603, 0.6667, 0.5603, 0.7407, 0.5513, 0.7407, 0.5513, 0.6666])
me_cube_003.materials.append(mat_bad_metal)
me_cube_003.use_remesh_preserve_volume = False
me_cube_003.use_remesh_preserve_attributes = False
me_cube_003.use_mirror_vertex_groups = False
me_cube_003.update()
me_cube_001 = bpy.data.meshes.new('Cube.001')
me_cube_001.from_pydata([(1.814, -0.3677, -3.719), (-1.859, -0.3677, -3.719), (1.814, -0.3677, 4.01), (-1.859, -0.3677, 4.01), (-1.959, 0.2486, 3.94), (-1.598, 0.3553, -3.62), (1.696, 0.3214, -3.762), (1.48, 0.399, 3.985), (1.878, -0.199, -3.783), (1.878, 0.1945, -3.783), (1.66, 0.1883, 4.108), (1.878, -0.1991, 4.075), (-1.923, -0.1991, 4.075), (-1.923, 0.1945, 4.075), (-1.923, 0.1945, -3.783), (-1.923, -0.199, -3.783), (-0.9215, -0.3677, -3.719), (-0.9215, -0.3677, 4.01), (-0.6436, 0.3781, -3.608), (-0.9215, 0.4379, 4.01), (-0.9529, -0.199, -3.783), (-0.9529, 0.1945, -3.783), (-0.9529, -0.1991, 4.075), (-0.9529, 0.1945, 4.075), (1.09, -0.3677, -3.719), (1.048, 0.3319, -3.739), (1.129, -0.199, -3.783), (1.129, 0.1945, -3.783), (1.09, -0.3677, 4.01), (0.9552, 0.4379, 3.959), (1.129, -0.1991, 4.075), (0.9757, 0.1365, 4.103), (-1.859, -0.3677, -2.416), (1.814, -0.3677, -2.416), (-1.783, 0.4592, -2.335), (1.667, 0.3243, -2.483), (-1.923, -0.199, -2.458), (-1.923, 0.1945, -2.458), (1.878, -0.199, -2.458), (1.878, 0.1945, -2.458), (-0.9215, -0.3677, -2.416), (-0.9167, 0.4473, -2.349), (1.09, -0.3677, -2.416), (1.09, 0.2818, -2.416), (1.814, -0.3677, 2.013), (1.472, 0.3246, 2.011), (1.878, -0.1991, 2.044), (1.729, 0.1379, 2.073), (-0.9215, -0.3677, 2.013), (1.09, -0.3677, 2.013), (-1.859, -0.3677, 2.013), (-1.795, 0.347, 2.034), (-1.923, -0.1991, 2.044), (-1.923, 0.1945, 2.044), (-0.9215, 0.4279, 2.013), (0.8176, 0.5367, 2.039)], [], [(55, 7, 45), (39, 6, 35), (44, 28, 49), (53, 4, 51), (31, 7, 29), (21, 5, 18), (1, 20, 16), (15, 21, 20), (2, 30, 28), (11, 31, 30), (3, 52, 50), (12, 53, 52), (0, 38, 33), (8, 39, 38), (22, 13, 12), (3, 22, 12), (20, 27, 26), (24, 20, 26), (27, 18, 25), (13, 19, 4), (48, 3, 50), (51, 19, 54), (27, 6, 9), (0, 26, 8), (26, 9, 8), (30, 23, 22), (28, 22, 17), (23, 29, 19), (49, 17, 48), (54, 29, 55), (18, 43, 25), (24, 40, 16), (5, 41, 18), (16, 32, 1), (38, 47, 46), (33, 46, 44), (36, 14, 15), (1, 36, 15), (37, 5, 14), (0, 42, 24), (39, 45, 47), (25, 35, 6), (47, 7, 10), (2, 46, 11), (46, 10, 11), (41, 55, 43), (42, 48, 40), (34, 54, 41), (40, 50, 32), (52, 37, 36), (32, 52, 36), (53, 34, 37), (33, 49, 42), (43, 45, 35), (55, 29, 7), (39, 9, 6), (44, 2, 28), (53, 13, 4), (31, 10, 7), (21, 14, 5), (1, 15, 20), (15, 14, 21), (2, 11, 30), (11, 10, 31), (3, 12, 52), (12, 13, 53), (0, 8, 38), (8, 9, 39), (22, 23, 13), (3, 17, 22), (20, 21, 27), (24, 16, 20), (27, 21, 18), (13, 23, 19), (48, 17, 3), (51, 4, 19), (27, 25, 6), (0, 24, 26), (26, 27, 9), (30, 31, 23), (28, 30, 22), (23, 31, 29), (49, 28, 17), (54, 19, 29), (18, 41, 43), (24, 42, 40), (5, 34, 41), (16, 40, 32), (38, 39, 47), (33, 38, 46), (36, 37, 14), (1, 32, 36), (37, 34, 5), (0, 33, 42), (39, 35, 45), (25, 43, 35), (47, 45, 7), (2, 44, 46), (46, 47, 10), (41, 54, 55), (42, 49, 48), (34, 51, 54), (40, 48, 50), (52, 53, 37), (32, 50, 52), (53, 51, 34), (33, 44, 49), (43, 55, 45)])
me_cube_001.polygons.foreach_set('use_smooth', [True] * 108)
_uv = me_cube_001.uv_layers.new(name='UVMap')
_uv.uv.foreach_set('vector', [0.112, 0.7377, 0.03938, 0.984, 0.04134, 0.734, 0.0, 0.1678, 0.02127, 0.002506, 0.0236, 0.1645, 0.3953, 0.253, 0.471, 0.0, 0.471, 0.253, 0.8051, 0.7384, 0.799, 0.9786, 0.791, 0.737, 0.9468, 0.849, 0.9276, 0.9128, 0.9237, 0.8464, 0.2946, 0.003023, 0.3635, 0.02389, 0.2648, 0.02442, 1.0, 0.4735, 0.9818, 0.3587, 1.0, 0.3547, 0.9818, 0.4816, 0.9408, 0.3587, 0.9818, 0.3587, 0.9999, 0.9552, 0.982, 0.8683, 0.9999, 0.8634, 0.982, 0.9633, 0.9468, 0.849, 0.982, 0.8683, 0.8643, 0.9875, 0.8459, 0.7384, 0.8643, 0.7345, 0.8459, 0.9957, 0.8051, 0.7384, 0.8459, 0.7384, 0.8643, 0.008182, 0.8824, 0.1679, 0.8643, 0.1733, 0.8824, 0.0, 0.9235, 0.1679, 0.8824, 0.1679, 0.982, 0.6046, 0.9408, 0.4817, 0.982, 0.4817, 0.9999, 0.4898, 0.982, 0.6046, 0.982, 0.4817, 0.9818, 0.3587, 0.9408, 0.09497, 0.9818, 0.09494, 1.0, 0.0999, 0.9818, 0.3587, 0.9818, 0.09494, 0.9408, 0.09497, 0.9235, 0.3197, 0.9269, 0.1052, 0.3908, 0.9994, 0.2891, 0.9897, 0.3953, 0.9823, 0.6815, 0.253, 0.7796, 6.042e-08, 0.7796, 0.253, 0.3807, 0.7403, 0.2891, 0.9897, 0.2911, 0.7366, 0.9408, 0.09497, 0.9278, 0.02305, 0.9408, 3.207e-05, 1.0, 0.008163, 0.9818, 0.09494, 0.9818, 0.0, 0.9818, 0.09494, 0.9408, 3.207e-05, 0.9818, 0.0, 0.982, 0.8683, 0.9408, 0.6046, 0.982, 0.6046, 0.9999, 0.8634, 0.982, 0.6046, 0.9999, 0.6086, 0.9408, 0.6046, 0.9237, 0.8464, 0.9235, 0.6086, 0.471, 0.253, 0.6815, 6.042e-08, 0.6815, 0.253, 0.2911, 0.7366, 0.09433, 0.9811, 0.112, 0.7377, 0.2648, 0.02442, 0.08293, 0.1738, 0.0887, 0.006073, 0.471, 0.9794, 0.6815, 0.8142, 0.6815, 0.9794, 0.3635, 0.02389, 0.2933, 0.1839, 0.2648, 0.02442, 0.6815, 0.9794, 0.7796, 0.8142, 0.7796, 0.9794, 0.8824, 0.1679, 0.9164, 0.7422, 0.8824, 0.7384, 0.8643, 0.1733, 0.8824, 0.7384, 0.8643, 0.7345, 0.8459, 0.1679, 0.8051, 0.0, 0.8459, 0.0, 0.8643, 0.008151, 0.8459, 0.1679, 0.8459, 0.0, 0.3945, 0.1719, 0.3635, 0.02389, 0.3953, 0.004059, 0.3953, 0.9794, 0.471, 0.8142, 0.471, 0.9794, 0.0, 0.1678, 0.04134, 0.734, 0.01209, 0.7422, 0.0887, 0.006073, 0.0236, 0.1645, 0.02127, 0.002506, 0.01209, 0.7422, 0.03938, 0.984, 0.01876, 0.9998, 0.8643, 0.9875, 0.8824, 0.7384, 0.8824, 0.9957, 0.8824, 0.7384, 0.9211, 1.0, 0.8824, 0.9957, 0.2933, 0.1839, 0.112, 0.7377, 0.08293, 0.1738, 0.471, 0.8142, 0.6815, 0.253, 0.6815, 0.8142, 0.3834, 0.1865, 0.2911, 0.7366, 0.2933, 0.1839, 0.6815, 0.8142, 0.7796, 0.253, 0.7796, 0.8142, 0.8459, 0.7384, 0.8051, 0.1679, 0.8459, 0.1679, 0.8643, 0.1733, 0.8459, 0.7384, 0.8459, 0.1679, 0.8051, 0.7384, 0.7796, 0.1835, 0.8051, 0.1679, 0.3953, 0.8142, 0.471, 0.253, 0.471, 0.8142, 0.08293, 0.1738, 0.04134, 0.734, 0.0236, 0.1645, 0.112, 0.7377, 0.09433, 0.9811, 0.03938, 0.984, 0.0, 0.1678, 0.0007582, 0.0, 0.02127, 0.002506, 0.3953, 0.253, 0.3953, 0.0, 0.471, 0.0, 0.8051, 0.7384, 0.8051, 0.9957, 0.799, 0.9786, 0.9468, 0.849, 0.9413, 0.9357, 0.9276, 0.9128, 0.2946, 0.003023, 0.3953, 0.004059, 0.3635, 0.02389, 1.0, 0.4735, 0.9818, 0.4816, 0.9818, 0.3587, 0.9818, 0.4816, 0.9408, 0.4817, 0.9408, 0.3587, 0.9999, 0.9552, 0.982, 0.9633, 0.982, 0.8683, 0.982, 0.9633, 0.9413, 0.9357, 0.9468, 0.849, 0.8643, 0.9875, 0.8459, 0.9957, 0.8459, 0.7384, 0.8459, 0.9957, 0.8051, 0.9957, 0.8051, 0.7384, 0.8643, 0.008182, 0.8824, 0.0, 0.8824, 0.1679, 0.8824, 0.0, 0.9235, 1.743e-05, 0.9235, 0.1679, 0.982, 0.6046, 0.9408, 0.6046, 0.9408, 0.4817, 0.9999, 0.4898, 0.9999, 0.6086, 0.982, 0.6046, 0.9818, 0.3587, 0.9408, 0.3587, 0.9408, 0.09497, 1.0, 0.0999, 1.0, 0.3547, 0.9818, 0.3587, 0.07852, 0.0008002, 0.2946, 0.003023, 0.2648, 0.02442, 0.9408, 0.4817, 0.9408, 0.6046, 0.9235, 0.6086, 0.6815, 0.253, 0.6815, 6.042e-08, 0.7796, 6.042e-08, 0.3807, 0.7403, 0.3953, 0.9823, 0.2891, 0.9897, 0.9408, 0.09497, 0.9269, 0.1052, 0.9278, 0.02305, 1.0, 0.008163, 1.0, 0.0999, 0.9818, 0.09494, 0.9818, 0.09494, 0.9408, 0.09497, 0.9408, 3.207e-05, 0.982, 0.8683, 0.9468, 0.849, 0.9408, 0.6046, 0.9999, 0.8634, 0.982, 0.8683, 0.982, 0.6046, 0.9408, 0.6046, 0.9468, 0.849, 0.9237, 0.8464, 0.471, 0.253, 0.471, 0.0, 0.6815, 6.042e-08, 0.2911, 0.7366, 0.2891, 0.9897, 0.09433, 0.9811, 0.2648, 0.02442, 0.2933, 0.1839, 0.08293, 0.1738, 0.471, 0.9794, 0.471, 0.8142, 0.6815, 0.8142, 0.3635, 0.02389, 0.3834, 0.1865, 0.2933, 0.1839, 0.6815, 0.9794, 0.6815, 0.8142, 0.7796, 0.8142, 0.8824, 0.1679, 0.9235, 0.1679, 0.9164, 0.7422, 0.8643, 0.1733, 0.8824, 0.1679, 0.8824, 0.7384, 0.8459, 0.1679, 0.8051, 0.1679, 0.8051, 0.0, 0.8643, 0.008151, 0.8643, 0.1733, 0.8459, 0.1679, 0.8051, 0.1679, 0.7796, 0.1835, 0.7929, 0.02065, 0.3953, 0.9794, 0.3953, 0.8142, 0.471, 0.8142, 0.0, 0.1678, 0.0236, 0.1645, 0.04134, 0.734, 0.0887, 0.006073, 0.08293, 0.1738, 0.0236, 0.1645, 0.01209, 0.7422, 0.04134, 0.734, 0.03938, 0.984, 0.8643, 0.9875, 0.8643, 0.7345, 0.8824, 0.7384, 0.8824, 0.7384, 0.9164, 0.7422, 0.9211, 1.0, 0.2933, 0.1839, 0.2911, 0.7366, 0.112, 0.7377, 0.471, 0.8142, 0.471, 0.253, 0.6815, 0.253, 0.3834, 0.1865, 0.3807, 0.7403, 0.2911, 0.7366, 0.6815, 0.8142, 0.6815, 0.253, 0.7796, 0.253, 0.8459, 0.7384, 0.8051, 0.7384, 0.8051, 0.1679, 0.8643, 0.1733, 0.8643, 0.7345, 0.8459, 0.7384, 0.8051, 0.7384, 0.791, 0.737, 0.7796, 0.1835, 0.3953, 0.8142, 0.3953, 0.253, 0.471, 0.253, 0.08293, 0.1738, 0.112, 0.7377, 0.04134, 0.734])
me_cube_001.materials.append(mat_cloth)
me_cube_001.use_remesh_preserve_volume = False
me_cube_001.use_remesh_preserve_attributes = False
me_cube_001.use_mirror_vertex_groups = False
me_cube_001.update()
me_cube_000 = bpy.data.meshes.new('Cube.000')
me_cube_000.from_pydata([(-1.052, -0.1659, 0.657), (1.114, -0.1745, 0.6087), (-1.05, -0.2231, -0.6526), (0.9573, -0.1706, -0.6567), (1.089, 0.2238, 0.5684), (-1.066, 0.242, 0.6568), (-1.064, 0.1338, -0.6495), (0.9656, 0.2067, -0.5462), (1.003, -0.03372, -0.6781), (0.9987, 0.1094, -0.6782), (1.164, 0.1009, 0.6587), (1.169, -0.04219, 0.6588), (-1.116, 0.11, 0.7096), (-1.111, -0.03308, 0.7097), (-1.109, -0.1446, -0.7014), (-1.114, -0.003422, -0.731), (1.151, 0.2419, 0.07048), (-1.161, 0.2074, -0.004821), (0.1817, 0.2644, 0.06963), (-1.147, -0.2234, -0.04102), (0.03839, -0.2361, -0.01579), (1.155, -0.1719, -0.003918), (-1.209, -0.01742, -0.03966), (-1.211, 0.05171, -0.03389), (-1.178, -0.1547, -0.04344), (-1.207, -0.09255, -0.04594), (1.182, -0.1097, 0.01384), (1.21, -0.03852, 0.03364), (1.209, 0.03904, 0.04757), (1.208, 0.1044, 0.05931)], [], [(3, 20, 2), (2, 20, 19), (18, 7, 6), (6, 17, 18), (9, 16, 29), (12, 4, 5), (9, 6, 7), (12, 17, 23), (0, 24, 19), (13, 22, 25), (3, 14, 8), (8, 15, 9), (0, 11, 13), (13, 10, 12), (1, 26, 27, 11), (8, 28, 27), (18, 5, 4), (16, 18, 4), (18, 16, 7), (18, 17, 5), (4, 10, 16), (9, 7, 16), (12, 10, 4), (9, 15, 6), (6, 15, 17), (12, 5, 17), (0, 13, 25, 24), (13, 12, 23, 22), (3, 2, 14), (8, 14, 15), (0, 1, 11), (13, 11, 10), (1, 21, 26), (8, 9, 29, 28), (3, 21, 20), (20, 0, 19), (20, 21, 1), (20, 1, 0), (25, 22, 15, 14), (24, 25, 14), (22, 23, 15), (23, 17, 15), (19, 24, 14, 2), (27, 26, 8), (29, 16, 10), (27, 28, 10, 11), (26, 21, 3, 8), (28, 29, 10)])
me_cube_000.polygons.foreach_set('use_smooth', [True] * 48)
_uv = me_cube_000.uv_layers.new(name='UVMap')
_uv.uv.foreach_set('vector', [0.2653, 0.1794, 0.3456, 0.3618, 0.2599, 0.5714, 0.2599, 0.5714, 0.3456, 0.3618, 0.3389, 0.5931, 0.1907, 0.4051, 0.1149, 0.563, 0.09023, 0.1678, 0.09023, 0.1678, 0.1736, 0.1436, 0.1907, 0.4051, 0.2778, 0.8564, 0.2599, 0.7079, 0.2773, 0.7088, 0.4464, 0.1436, 0.4314, 0.5748, 0.4298, 0.1536, 0.09742, 0.5704, 0.09023, 0.1678, 0.1149, 0.563, 0.5024, 0.8395, 0.4825, 0.7019, 0.5021, 0.694, 0.5379, 0.8251, 0.5288, 0.6891, 0.5379, 0.6885, 0.5209, 0.8374, 0.511, 0.6919, 0.5206, 0.6896, 0.4922, 0.5486, 0.4931, 0.1449, 0.5101, 0.5573, 0.5101, 0.5573, 0.5117, 0.1436, 0.5286, 0.5561, 0.4825, 0.1566, 0.4649, 0.59, 0.4649, 0.1447, 0.4649, 0.1447, 0.4464, 0.589, 0.4464, 0.1436, 0.3144, 0.6039, 0.3052, 0.7181, 0.2958, 0.7137, 0.2969, 0.5931, 0.2963, 0.8562, 0.2858, 0.711, 0.2958, 0.7137, 0.1907, 0.4051, 0.2599, 0.1569, 0.2599, 0.5781, 0.1959, 0.5941, 0.1907, 0.4051, 0.2599, 0.5781, 0.1907, 0.4051, 0.1959, 0.5941, 0.1149, 0.563, 0.1907, 0.4051, 0.1736, 0.1436, 0.2599, 0.1569, 0.263, 0.6125, 0.2784, 0.5933, 0.2599, 0.7079, 0.2778, 0.8564, 0.2655, 0.8314, 0.2599, 0.7079, 0.4464, 0.1436, 0.4464, 0.589, 0.4314, 0.5748, 0.5286, 0.5561, 0.5117, 0.1436, 0.5286, 0.1534, 0.4863, 0.5751, 0.5029, 0.5573, 0.4825, 0.7019, 0.5024, 0.8395, 0.4851, 0.8311, 0.4825, 0.7019, 0.5379, 0.8251, 0.5209, 0.8374, 0.5206, 0.6896, 0.5288, 0.6891, 0.5209, 0.8374, 0.5024, 0.8395, 0.5021, 0.694, 0.511, 0.6919, 0.4922, 0.5486, 0.4825, 0.1568, 0.4931, 0.1449, 0.5101, 0.5573, 0.4931, 0.1449, 0.5117, 0.1436, 0.4825, 0.1566, 0.4825, 0.5797, 0.4649, 0.59, 0.4649, 0.1447, 0.4649, 0.59, 0.4464, 0.589, 0.3144, 0.6039, 0.3134, 0.722, 0.3052, 0.7181, 0.2963, 0.8562, 0.2778, 0.8564, 0.2773, 0.7088, 0.2858, 0.711, 0.2653, 0.1794, 0.3505, 0.1436, 0.3456, 0.3618, 0.3456, 0.3618, 0.4298, 0.5774, 0.3389, 0.5931, 0.3456, 0.3618, 0.3505, 0.1436, 0.4298, 0.1544, 0.3456, 0.3618, 0.4298, 0.1544, 0.4298, 0.5774, 0.5206, 0.6896, 0.511, 0.6919, 0.5029, 0.5573, 0.5214, 0.561, 0.5288, 0.6891, 0.5206, 0.6896, 0.5214, 0.561, 0.511, 0.6919, 0.5021, 0.694, 0.5029, 0.5573, 0.5021, 0.694, 0.4825, 0.7019, 0.5029, 0.5573, 0.5379, 0.6885, 0.5288, 0.6891, 0.5214, 0.561, 0.5324, 0.5692, 0.2958, 0.7137, 0.3052, 0.7181, 0.2963, 0.8562, 0.2773, 0.7088, 0.2599, 0.7079, 0.2784, 0.5933, 0.2958, 0.7137, 0.2858, 0.711, 0.2784, 0.5933, 0.2969, 0.5931, 0.3052, 0.7181, 0.3134, 0.722, 0.3144, 0.8529, 0.2963, 0.8562, 0.2858, 0.711, 0.2773, 0.7088, 0.2784, 0.5933])
me_cube_000.materials.append(mat_pilow)
me_cube_000.use_remesh_preserve_volume = False
me_cube_000.use_remesh_preserve_attributes = False
me_cube_000.use_mirror_vertex_groups = False
me_cube_000.update()

# ---- objects
ob_bed = bpy.data.objects.new('Bed', None)
ob_metal_bed = bpy.data.objects.new('Metal_Bed', me_cube_003)
ob_matress = bpy.data.objects.new('matress', me_cube_001)
ob_pilow = bpy.data.objects.new('pilow', me_cube_000)

# ---- transforms, parenting, visibility, modifiers, constraints
ob_bed.location = (0.0, 0.0, 0.0)
ob_bed.rotation_euler = (1.571, -0.0, -3.142)
ob_bed.empty_image_offset = (0.0, 0.0)
ob_bed.lineart.crease_threshold = 0.0
ob_metal_bed.parent = ob_bed
ob_metal_bed.location = (0.003407, 0.6026, 0.3069)
ob_metal_bed.rotation_euler = (7.24e-06, -4.647e-17, 2.618e-11)
ob_metal_bed.scale = (0.3408, 0.3408, 0.3408)
ob_metal_bed.lineart.crease_threshold = 0.0
ob_matress.parent = ob_bed
ob_matress.location = (0.01237, 0.4904, -0.04067)
ob_matress.rotation_euler = (7.24e-06, -4.647e-17, 2.618e-11)
ob_matress.scale = (0.3408, 0.3408, 0.3408)
ob_matress.lineart.crease_threshold = 0.0
ob_pilow.parent = ob_bed
ob_pilow.location = (-0.03782, 0.7017, 1.035)
ob_pilow.rotation_euler = (7.24e-06, -4.647e-17, 2.618e-11)
ob_pilow.scale = (0.3408, 0.3408, 0.3408)
ob_pilow.lineart.crease_threshold = 0.0

# ---- collection membership
col_collection_1.objects.link(ob_bed)
col_collection_1.objects.link(ob_metal_bed)
col_collection_1.objects.link(ob_matress)
col_collection_1.objects.link(ob_pilow)

# ---- scene / render settings (as saved in the file)
scene.frame_start = 1; scene.frame_end = 250; scene.frame_set(2)
scene.render.engine = 'BLENDER_EEVEE_NEXT'
scene.render.resolution_percentage = 50
scene.render.dither_intensity = 0.0
scene.cycles.use_denoising = False
scene.cycles.samples = 128
scene.cycles.sampling_pattern = 'TABULATED_SOBOL'
scene.cycles.light_sampling_threshold = 0.0
scene.cycles.use_adaptive_sampling = False
scene.cycles.use_light_tree = False
scene.cycles.blur_glossy = 0.0
scene.cycles.sample_clamp_indirect = 0.0
scene.view_settings.view_transform = 'Standard'
bpy.context.view_layer.update()

# ---- added for rendering (the .blend has no active camera and no usable light): camera, sun
cam_auto = bpy.data.cameras.new('AutoCamera')
cam_auto.lens = 50.0
cam_auto.sensor_width = 36.0
cam_auto.clip_end = 1000.0
ob_auto_camera = bpy.data.objects.new('AutoCamera', cam_auto)
scene.collection.objects.link(ob_auto_camera)
ob_auto_camera.location = (3.11307, -3.69925, 3.07576)
ob_auto_camera.rotation_euler = (1.09748, -7.21219e-08, 0.694738)
scene.camera = ob_auto_camera
light_auto_sun = bpy.data.lights.new('AutoSun', 'SUN')
light_auto_sun.energy = 3.0
light_auto_sun.angle = 0.0523599
ob_auto_sun = bpy.data.objects.new('AutoSun', light_auto_sun)
scene.collection.objects.link(ob_auto_sun)
ob_auto_sun.rotation_euler = (0.872665, 0.174533, 0.523599)
bpy.context.view_layer.update()
